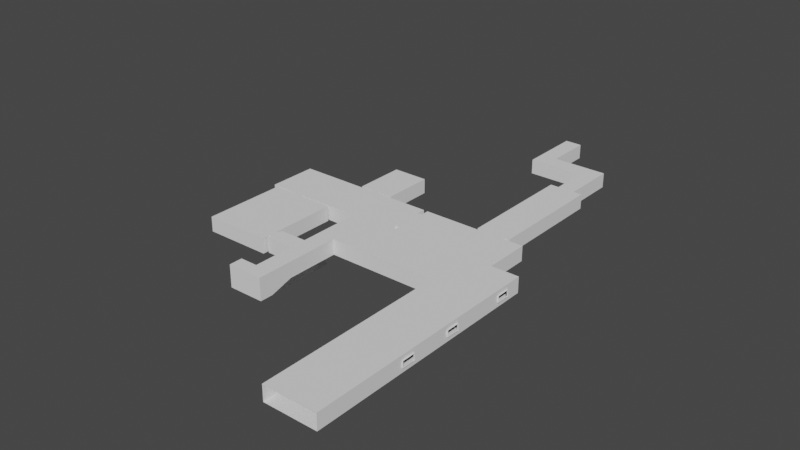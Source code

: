 # Source: whitebox.blend  (saved by Blender 2.92.15; exported with 4.5.12 LTS)
import bpy
from mathutils import Matrix  # noqa: F401  (used for matrix-valued properties, if any)

bpy.ops.wm.read_factory_settings(use_empty=True)
scene = bpy.context.scene
scene.name = 'Scene'

# ---- collections
col_collection = bpy.data.collections.new('Collection'); scene.collection.children.link(col_collection)

# ---- world
world_world = bpy.data.worlds.new('World'); scene.world = world_world
world_world.use_nodes = True; world_world.node_tree.nodes.clear()
_N = world_world.node_tree.nodes; _L = world_world.node_tree.links
n0 = _N.new('ShaderNodeOutputWorld'); n0.name = 'World Output'; n0.location = (300, 300)
n1 = _N.new('ShaderNodeBackground'); n1.name = 'Background'; n1.location = (10, 300)
n1.inputs[0].default_value = (0.05088, 0.05088, 0.05088, 1.0)
_L.new(n1.outputs[0], n0.inputs[0])
n0.is_active_output = True
world_world.color = (0.05088, 0.05088, 0.05088)
world_world.use_sun_shadow = False
world_world.sun_shadow_jitter_overblur = 0.0

# ---- meshes
me_cube_001 = bpy.data.meshes.new('Cube.001')
me_cube_001.from_pydata([(-19.5, -25.25, 0.0), (1.0, 1.0, 0.0), (-1.0, 1.0, 0.0), (-19.5, -31.0, 0.0), (-4.5, -45.5, 0.0), (10.3, -25.25, 0.0), (1.0, -4.5, 0.0), (7.5, -4.5, 0.0), (7.5, -11.0, 0.0), (8.5, -11.0, 0.0), (8.5, -25.0, 0.0), (8.0, -25.0, 0.0), (8.0, -25.25, 0.0), (-2.0, -31.0, 0.0), (-2.0, -30.0, 0.0), (-2.5, -30.0, 0.0), (-2.5, -31.0, 0.0), (-15.0, -31.0, 0.0), (-15.0, -31.25, 0.0), (-11.08, -31.25, 0.0), (-11.08, -39.0, 0.0), (-10.83, -39.0, 0.0), (-10.83, -38.5, 0.0), (-4.5, -38.5, 0.0), (-6.5, -40.5, 0.0), (-10.83, -40.5, 0.0), (-10.83, -40.0, 0.0), (-11.08, -40.0, 0.0), (-11.08, -41.0, 0.0), (-18.88, -41.0, 0.0), (-18.88, -31.25, 0.0), (-16.0, -31.25, 0.0), (-16.0, -31.0, 0.0), (-10.0, -25.25, 0.0), (-10.0, -25.0, 0.0), (-11.6, -25.0, 0.0), (-11.6, -19.0, 0.0), (-7.4, -19.0, 0.0), (-7.4, -25.0, 0.0), (-9.0, -25.0, 0.0), (-9.0, -25.25, 0.0), (-2.5, -25.25, 0.0), (-2.5, -26.25, 0.0), (-2.0, -26.25, 0.0), (-2.0, -25.25, 0.0), (5.0, -25.25, 0.0), (5.0, -25.0, 0.0), (4.5, -25.0, 0.0), (4.5, -11.0, 0.0), (5.5, -11.0, 0.0), (5.5, -6.5, 0.0), (-1.0, -6.5, 0.0), (10.3, -31.0, 0.0), (-6.5, -45.5, 0.0)], [], [(2, 51, 50, 49, 48, 47, 46, 45, 44, 43, 42, 41, 40, 39, 38, 37, 36, 35, 34, 33, 3, 32, 31, 30, 29, 28, 27, 26, 25, 24, 4, 23, 22, 21, 20, 19, 18, 17, 16, 15, 14, 13, 5, 12, 11, 10, 9, 8, 7, 6, 1), (5, 13, 52), (4, 24, 53), (33, 0, 3)])
_uv = me_cube_001.uv_layers.new(name='UVMap')
_uv.uv.foreach_set('vector', [0.2802, 0.5, 0.2804, 0.5402, 0.3348, 0.5403, 0.3345, 0.5645, 0.3264, 0.5647, 0.3264, 0.6397, 0.3307, 0.6397, 0.3308, 0.6412, 0.2718, 0.6411, 0.272, 0.6465, 0.2677, 0.6465, 0.2676, 0.6411, 0.213, 0.6411, 0.2133, 0.6399, 0.2266, 0.6398, 0.2265, 0.6076, 0.1913, 0.6076, 0.1914, 0.6398, 0.2049, 0.6399, 0.2044, 0.641, 0.125, 0.6722, 0.1546, 0.6722, 0.1541, 0.6734, 0.1302, 0.6735, 0.13, 0.7257, 0.1956, 0.7257, 0.1956, 0.7204, 0.1976, 0.7204, 0.1981, 0.7234, 0.234, 0.7234, 0.251, 0.75, 0.2503, 0.7124, 0.1982, 0.7126, 0.1982, 0.715, 0.1955, 0.7152, 0.195, 0.6739, 0.1628, 0.6736, 0.1628, 0.6718, 0.2675, 0.6719, 0.2674, 0.6667, 0.2714, 0.667, 0.2722, 0.6722, 0.375, 0.6413, 0.3562, 0.642, 0.3566, 0.6401, 0.3607, 0.6396, 0.3607, 0.5653, 0.3521, 0.5651, 0.3516, 0.5301, 0.2972, 0.5294, 0.2967, 0.5, 0.375, 0.6413, 0.2722, 0.6722, 0.375, 0.6722, 0.251, 0.75, 0.234, 0.7234, 0.2379, 0.7448, 0.2044, 0.641, 0.1404, 0.6432, 0.125, 0.6722])
me_cube_001.use_remesh_fix_poles = True
me_cube_001.use_remesh_preserve_attributes = False
me_cube_001.use_mirror_vertex_groups = False
me_cube_001.update()
me_sphere = bpy.data.meshes.new('Sphere')
me_sphere.from_pydata([(0.0, 0.1951, 4.636), (0.0, 0.3827, 4.579), (0.0, 0.5556, 4.486), (0.0, 0.7071, 4.362), (0.0, 0.8315, 4.21), (0.0, 0.9239, 4.037), (0.0, 0.9808, 3.85), (0.0, 0.9808, 0.8049), (0.0, 0.5556, 0.1685), (0.03806, 0.1913, 4.636), (0.07466, 0.3753, 4.579), (0.1084, 0.5449, 4.486), (0.1379, 0.6935, 4.362), (0.1622, 0.8155, 4.21), (0.1802, 0.9061, 4.037), (0.1913, 0.9619, 3.85), (0.1913, 0.9619, 0.8049), (0.1802, 0.9061, 0.6173), (0.1622, 0.8155, 0.4444), (0.1379, 0.6935, 0.2929), (0.1084, 0.5449, 0.1685), (0.07466, 0.3753, 0.07612), (0.03806, 0.1913, 0.01921), (0.07466, 0.1802, 4.636), (0.1464, 0.3536, 4.579), (0.2126, 0.5133, 4.486), (0.2706, 0.6533, 4.362), (0.3182, 0.7682, 4.21), (0.3536, 0.8536, 4.037), (0.3753, 0.9061, 3.85), (0.3753, 0.9061, 0.8049), (0.3536, 0.8536, 0.6173), (0.3182, 0.7682, 0.4444), (0.2706, 0.6533, 0.2929), (0.2126, 0.5133, 0.1685), (0.1464, 0.3536, 0.07612), (0.07466, 0.1802, 0.01921), (0.1084, 0.1622, 4.636), (0.2126, 0.3182, 4.579), (0.3087, 0.4619, 4.486), (0.3928, 0.5879, 4.362), (0.4619, 0.6913, 4.21), (0.5133, 0.7682, 4.037), (0.5449, 0.8155, 3.85), (0.5449, 0.8155, 0.8049), (0.5133, 0.7682, 0.6173), (0.4619, 0.6913, 0.4444), (0.3928, 0.5879, 0.2929), (0.3087, 0.4619, 0.1685), (0.2126, 0.3182, 0.07612), (0.1084, 0.1622, 0.01921), (0.1379, 0.1379, 4.636), (0.2706, 0.2706, 4.579), (0.3928, 0.3928, 4.486), (0.5, 0.5, 4.362), (0.5879, 0.5879, 4.21), (0.6533, 0.6533, 4.037), (0.6935, 0.6935, 3.85), (0.6935, 0.6935, 0.8049), (0.6533, 0.6533, 0.6173), (0.5879, 0.5879, 0.4444), (0.5, 0.5, 0.2929), (0.3928, 0.3928, 0.1685), (0.2706, 0.2706, 0.07612), (0.1379, 0.1379, 0.01921), (0.1622, 0.1084, 4.636), (0.3182, 0.2126, 4.579), (0.4619, 0.3087, 4.486), (0.5879, 0.3928, 4.362), (0.6913, 0.4619, 4.21), (0.7682, 0.5133, 4.037), (0.8155, 0.5449, 3.85), (0.8155, 0.5449, 0.8049), (0.7682, 0.5133, 0.6173), (0.6913, 0.4619, 0.4444), (0.5879, 0.3928, 0.2929), (0.4619, 0.3087, 0.1685), (0.3182, 0.2126, 0.07612), (0.1622, 0.1084, 0.01921), (0.1802, 0.07466, 4.636), (0.3536, 0.1464, 4.579), (0.5133, 0.2126, 4.486), (0.6533, 0.2706, 4.362), (0.7682, 0.3182, 4.21), (0.8536, 0.3536, 4.037), (0.9061, 0.3753, 3.85), (0.9061, 0.3753, 0.8049), (0.8536, 0.3536, 0.6173), (0.7682, 0.3182, 0.4444), (0.6533, 0.2706, 0.2929), (0.5133, 0.2126, 0.1685), (0.3536, 0.1464, 0.07612), (0.1802, 0.07466, 0.01921), (0.1913, 0.03806, 4.636), (0.3753, 0.07466, 4.579), (0.5449, 0.1084, 4.486), (0.6935, 0.1379, 4.362), (0.8155, 0.1622, 4.21), (0.9061, 0.1802, 4.037), (0.9619, 0.1913, 3.85), (0.9619, 0.1913, 0.8049), (0.9061, 0.1802, 0.6173), (0.8155, 0.1622, 0.4444), (0.6935, 0.1379, 0.2929), (0.5449, 0.1084, 0.1685), (0.3753, 0.07466, 0.07612), (0.1913, 0.03806, 0.01921), (0.1951, -8.822e-08, 4.636), (0.3827, -8.077e-08, 4.579), (0.5556, -7.332e-08, 4.486), (0.7071, -8.077e-08, 4.362), (0.8315, -9.567e-08, 4.21), (0.9239, -3.606e-08, 4.037), (0.9808, -1.553e-07, 3.85), (0.9808, -1.553e-07, 0.8049), (0.9239, 8.64e-09, 0.6173), (0.8315, -9.567e-08, 0.4444), (0.7071, -8.077e-08, 0.2929), (0.5556, -1.031e-07, 0.1685), (0.3827, -6.587e-08, 0.07612), (0.1951, -6.959e-08, 0.01921), (0.1913, -0.03806, 4.636), (0.3753, -0.07466, 4.579), (0.5449, -0.1084, 4.486), (0.6935, -0.1379, 4.362), (0.8155, -0.1622, 4.21), (0.9061, -0.1802, 4.037), (0.9619, -0.1913, 3.85), (0.9619, -0.1913, 0.8049), (0.9061, -0.1802, 0.6173), (0.8155, -0.1622, 0.4444), (0.6935, -0.1379, 0.2929), (0.5449, -0.1084, 0.1685), (0.3753, -0.07466, 0.07612), (0.1913, -0.03806, 0.01921), (0.1802, -0.07466, 4.636), (0.3536, -0.1464, 4.579), (0.5133, -0.2126, 4.486), (0.6533, -0.2706, 4.362), (0.7682, -0.3182, 4.21), (0.8536, -0.3536, 4.037), (0.9061, -0.3753, 3.85), (0.9061, -0.3753, 0.8049), (0.8536, -0.3536, 0.6173), (0.7682, -0.3182, 0.4444), (0.6533, -0.2706, 0.2929), (0.5133, -0.2126, 0.1685), (0.3536, -0.1464, 0.07612), (0.1802, -0.07466, 0.01921), (0.1622, -0.1084, 4.636), (0.3182, -0.2126, 4.579), (0.4619, -0.3087, 4.486), (0.5879, -0.3928, 4.362), (0.6913, -0.4619, 4.21), (0.7682, -0.5133, 4.037), (0.8155, -0.5449, 3.85), (0.8155, -0.5449, 0.8049), (0.7682, -0.5133, 0.6173), (0.6913, -0.4619, 0.4444), (0.5879, -0.3928, 0.2929), (0.4619, -0.3087, 0.1685), (0.3182, -0.2126, 0.07612), (0.1622, -0.1084, 0.01921), (0.1379, -0.1379, 4.636), (0.2706, -0.2706, 4.579), (0.3928, -0.3928, 4.486), (0.5, -0.5, 4.362), (0.5879, -0.5879, 4.21), (0.6533, -0.6533, 4.037), (0.6935, -0.6935, 3.85), (0.6935, -0.6935, 0.8049), (0.6533, -0.6533, 0.6173), (0.5879, -0.5879, 0.4444), (0.5, -0.5, 0.2929), (0.3928, -0.3928, 0.1685), (0.2706, -0.2706, 0.07612), (0.1379, -0.1379, 0.01921), (0.1084, -0.1622, 4.636), (0.2126, -0.3182, 4.579), (0.3087, -0.4619, 4.486), (0.3928, -0.5879, 4.362), (0.4619, -0.6913, 4.21), (0.5133, -0.7682, 4.037), (0.5449, -0.8155, 3.85), (0.5449, -0.8155, 0.8049), (0.5133, -0.7682, 0.6173), (0.4619, -0.6913, 0.4444), (0.3928, -0.5879, 0.2929), (0.3087, -0.4619, 0.1685), (0.2126, -0.3182, 0.07612), (0.1084, -0.1622, 0.01921), (0.0, -8.742e-08, 0.0), (0.07466, -0.1802, 4.636), (0.1464, -0.3536, 4.579), (0.2126, -0.5133, 4.486), (0.2706, -0.6533, 4.362), (0.3182, -0.7682, 4.21), (0.3536, -0.8536, 4.037), (0.3753, -0.9061, 3.85), (0.3753, -0.9061, 0.8049), (0.3536, -0.8536, 0.6173), (0.3182, -0.7682, 0.4444), (0.2706, -0.6533, 0.2929), (0.2126, -0.5133, 0.1685), (0.1464, -0.3536, 0.07612), (0.07466, -0.1802, 0.01921), (0.03806, -0.1913, 4.636), (0.07466, -0.3753, 4.579), (0.1084, -0.5449, 4.486), (0.1379, -0.6935, 4.362), (0.1622, -0.8155, 4.21), (0.1802, -0.9061, 4.037), (0.1913, -0.9619, 3.85), (0.1913, -0.9619, 0.8049), (0.1802, -0.9061, 0.6173), (0.1622, -0.8155, 0.4444), (0.1379, -0.6935, 0.2929), (0.1084, -0.5449, 0.1685), (0.07466, -0.3753, 0.07612), (0.03806, -0.1913, 0.01921), (-7.212e-09, -0.1951, 4.636), (4.122e-08, -0.3827, 4.579), (2.632e-08, -0.5556, 4.486), (-2.584e-08, -0.7071, 4.362), (-8.544e-08, -0.8315, 4.21), (6.357e-08, -0.9239, 4.037), (-8.544e-08, -0.9808, 3.85), (-8.544e-08, -0.9808, 0.8049), (6.357e-08, -0.9239, 0.6173), (-8.544e-08, -0.8315, 0.4444), (-2.584e-08, -0.7071, 0.2929), (-1.094e-08, -0.5556, 0.1685), (3.964e-09, -0.3827, 0.07612), (3.964e-09, -0.1951, 0.01921), (-0.03806, -0.1913, 4.636), (-0.07466, -0.3753, 4.579), (-0.1084, -0.5449, 4.486), (-0.1379, -0.6935, 4.362), (-0.1622, -0.8155, 4.21), (-0.1802, -0.9061, 4.037), (-0.1913, -0.9619, 3.85), (-0.1913, -0.9619, 0.8049), (-0.1802, -0.9061, 0.6173), (-0.1622, -0.8155, 0.4444), (-0.1379, -0.6935, 0.2929), (-0.1084, -0.5449, 0.1685), (-0.07466, -0.3753, 0.07612), (-0.03806, -0.1913, 0.01921), (-0.07466, -0.1802, 4.636), (-0.1464, -0.3536, 4.579), (-0.2126, -0.5133, 4.486), (-0.2706, -0.6533, 4.362), (-0.3182, -0.7682, 4.21), (-0.3536, -0.8536, 4.037), (-0.3753, -0.9061, 3.85), (-0.3753, -0.9061, 0.8049), (-0.3536, -0.8536, 0.6173), (-0.3182, -0.7682, 0.4444), (-0.2706, -0.6533, 0.2929), (-0.2126, -0.5133, 0.1685), (-0.1464, -0.3536, 0.07612), (-0.07466, -0.1802, 0.01921), (-0.1084, -0.1622, 4.636), (-0.2126, -0.3182, 4.579), (-0.3087, -0.4619, 4.486), (-0.3928, -0.5879, 4.362), (-0.4619, -0.6913, 4.21), (-0.5133, -0.7682, 4.037), (-0.5449, -0.8155, 3.85), (-0.5449, -0.8155, 0.8049), (-0.5133, -0.7682, 0.6173), (-0.4619, -0.6913, 0.4444), (-0.3928, -0.5879, 0.2929), (-0.3087, -0.4619, 0.1685), (-0.2126, -0.3182, 0.07612), (-0.1084, -0.1622, 0.01921), (-2.304e-07, -3.178e-07, 4.655), (-0.1379, -0.1379, 4.636), (-0.2706, -0.2706, 4.579), (-0.3928, -0.3928, 4.486), (-0.5, -0.5, 4.362), (-0.5879, -0.5879, 4.21), (-0.6533, -0.6533, 4.037), (-0.6935, -0.6935, 3.85), (-0.6935, -0.6935, 0.8049), (-0.6533, -0.6533, 0.6173), (-0.5879, -0.5879, 0.4444), (-0.5, -0.5, 0.2929), (-0.3928, -0.3928, 0.1685), (-0.2706, -0.2706, 0.07612), (-0.1379, -0.1379, 0.01921), (-0.1622, -0.1084, 4.636), (-0.3182, -0.2126, 4.579), (-0.4619, -0.3087, 4.486), (-0.5879, -0.3928, 4.362), (-0.6913, -0.4619, 4.21), (-0.7682, -0.5133, 4.037), (-0.8155, -0.5449, 3.85), (-0.8155, -0.5449, 0.8049), (-0.7682, -0.5133, 0.6173), (-0.6913, -0.4619, 0.4444), (-0.5879, -0.3928, 0.2929), (-0.4619, -0.3087, 0.1685), (-0.3182, -0.2126, 0.07612), (-0.1622, -0.1084, 0.01921), (-0.1802, -0.07466, 4.636), (-0.3536, -0.1464, 4.579), (-0.5133, -0.2126, 4.486), (-0.6533, -0.2706, 4.362), (-0.7682, -0.3182, 4.21), (-0.8536, -0.3536, 4.037), (-0.9061, -0.3753, 3.85), (-0.9061, -0.3753, 0.8049), (-0.8536, -0.3536, 0.6173), (-0.7682, -0.3182, 0.4444), (-0.6533, -0.2706, 0.2929), (-0.5133, -0.2126, 0.1685), (-0.3536, -0.1464, 0.07612), (-0.1802, -0.07466, 0.01921), (-0.1913, -0.03806, 4.636), (-0.3753, -0.07466, 4.579), (-0.5449, -0.1084, 4.486), (-0.6935, -0.1379, 4.362), (-0.8155, -0.1622, 4.21), (-0.9061, -0.1802, 4.037), (-0.9619, -0.1913, 3.85), (-0.9619, -0.1913, 0.8049), (-0.9061, -0.1802, 0.6173), (-0.8155, -0.1622, 0.4444), (-0.6935, -0.1379, 0.2929), (-0.5449, -0.1084, 0.1685), (-0.3753, -0.07466, 0.07612), (-0.1913, -0.03806, 0.01921), (-0.1951, -7.332e-08, 4.636), (-0.3827, -4.351e-08, 4.579), (-0.5556, -4.351e-08, 4.486), (-0.7071, 5.334e-08, 4.362), (-0.8315, 9.805e-08, 4.21), (-0.9239, -8.077e-08, 4.037), (-0.9808, 1.428e-07, 3.85), (-0.9808, 1.428e-07, 0.8049), (-0.9239, -8.077e-08, 0.6173), (-0.8315, 9.805e-08, 0.4444), (-0.7071, 5.334e-08, 0.2929), (-0.5556, -2.116e-08, 0.1685), (-0.3827, -1.371e-08, 0.07612), (-0.1951, -7.704e-08, 0.01921), (-0.1913, 0.03806, 4.636), (-0.3753, 0.07466, 4.579), (-0.5449, 0.1084, 4.486), (-0.6935, 0.1379, 4.362), (-0.8155, 0.1622, 4.21), (-0.9061, 0.1802, 4.037), (-0.9619, 0.1913, 3.85), (-0.9619, 0.1913, 0.8049), (-0.9061, 0.1802, 0.6173), (-0.8155, 0.1622, 0.4444), (-0.6935, 0.1379, 0.2929), (-0.5449, 0.1084, 0.1685), (-0.3753, 0.07466, 0.07612), (-0.1913, 0.03806, 0.01921), (-0.1802, 0.07466, 4.636), (-0.3536, 0.1464, 4.579), (-0.5133, 0.2126, 4.486), (-0.6533, 0.2706, 4.362), (-0.7682, 0.3182, 4.21), (-0.8536, 0.3536, 4.037), (-0.9061, 0.3753, 3.85), (-0.9061, 0.3753, 0.8049), (-0.8536, 0.3536, 0.6173), (-0.7682, 0.3182, 0.4444), (-0.6533, 0.2706, 0.2929), (-0.5133, 0.2126, 0.1685), (-0.3536, 0.1464, 0.07612), (-0.1802, 0.07466, 0.01921), (-0.1622, 0.1084, 4.636), (-0.3182, 0.2126, 4.579), (-0.4619, 0.3087, 4.486), (-0.5879, 0.3928, 4.362), (-0.6913, 0.4619, 4.21), (-0.7682, 0.5133, 4.037), (-0.8155, 0.5449, 3.85), (-0.8155, 0.5449, 0.8049), (-0.7682, 0.5133, 0.6173), (-0.6913, 0.4619, 0.4444), (-0.5879, 0.3928, 0.2929), (-0.4619, 0.3087, 0.1685), (-0.3182, 0.2126, 0.07612), (-0.1622, 0.1084, 0.01921), (-0.1379, 0.1379, 4.636), (-0.2706, 0.2706, 4.579), (-0.3928, 0.3928, 4.486), (-0.5, 0.5, 4.362), (-0.5879, 0.5879, 4.21), (-0.6533, 0.6533, 4.037), (-0.6935, 0.6935, 3.85), (-0.6935, 0.6935, 0.8049), (-0.6533, 0.6533, 0.6173), (-0.5879, 0.5879, 0.4444), (-0.5, 0.5, 0.2929), (-0.3928, 0.3928, 0.1685), (-0.2706, 0.2706, 0.07612), (-0.1379, 0.1379, 0.01921), (-0.1084, 0.1622, 4.636), (-0.2126, 0.3182, 4.579), (-0.3087, 0.4619, 4.486), (-0.3928, 0.5879, 4.362), (-0.4619, 0.6913, 4.21), (-0.5133, 0.7682, 4.037), (-0.5449, 0.8155, 3.85), (-0.5449, 0.8155, 0.8049), (-0.5133, 0.7682, 0.6173), (-0.4619, 0.6913, 0.4444), (-0.3928, 0.5879, 0.2929), (-0.3087, 0.4619, 0.1685), (-0.2126, 0.3182, 0.07612), (-0.1084, 0.1622, 0.01921), (-0.07466, 0.1802, 4.636), (-0.1464, 0.3536, 4.579), (-0.2126, 0.5133, 4.486), (-0.2706, 0.6533, 4.362), (-0.3182, 0.7682, 4.21), (-0.3536, 0.8536, 4.037), (-0.3753, 0.9061, 3.85), (-0.3753, 0.9061, 0.8049), (-0.3536, 0.8536, 0.6173), (-0.3182, 0.7682, 0.4444), (-0.2706, 0.6533, 0.2929), (-0.2126, 0.5133, 0.1685), (-0.1464, 0.3536, 0.07612), (-0.07466, 0.1802, 0.01921), (-0.03806, 0.1913, 4.636), (-0.07466, 0.3753, 4.579), (-0.1084, 0.5449, 4.486), (-0.1379, 0.6935, 4.362), (-0.1622, 0.8155, 4.21), (-0.1802, 0.9061, 4.037), (-0.1913, 0.9619, 3.85), (-0.1913, 0.9619, 0.8049), (-0.1802, 0.9061, 0.6173), (-0.1622, 0.8155, 0.4444), (-0.1379, 0.6935, 0.2929), (-0.1084, 0.5449, 0.1685), (-0.07466, 0.3753, 0.07612), (-0.03806, 0.1913, 0.01921), (6.357e-08, 0.9239, 0.6173), (2.722e-07, 0.8315, 0.4444), (1.53e-07, 0.7071, 0.2929), (7.847e-08, 0.3827, 0.07612), (1.514e-08, 0.1951, 0.01921)], [], [(3, 2, 11, 12), (447, 446, 18, 19), (4, 3, 12, 13), (8, 447, 19, 20), (5, 4, 13, 14), (448, 8, 20, 21), (6, 5, 14, 15), (449, 448, 21, 22), (7, 6, 15, 16), (0, 276, 9), (191, 449, 22), (1, 0, 9, 10), (445, 7, 16, 17), (2, 1, 10, 11), (446, 445, 17, 18), (11, 10, 24, 25), (18, 17, 31, 32), (12, 11, 25, 26), (19, 18, 32, 33), (13, 12, 26, 27), (20, 19, 33, 34), (14, 13, 27, 28), (21, 20, 34, 35), (15, 14, 28, 29), (22, 21, 35, 36), (16, 15, 29, 30), (9, 276, 23), (191, 22, 36), (10, 9, 23, 24), (17, 16, 30, 31), (29, 28, 42, 43), (36, 35, 49, 50), (30, 29, 43, 44), (23, 276, 37), (191, 36, 50), (24, 23, 37, 38), (31, 30, 44, 45), (25, 24, 38, 39), (32, 31, 45, 46), (26, 25, 39, 40), (33, 32, 46, 47), (27, 26, 40, 41), (34, 33, 47, 48), (28, 27, 41, 42), (35, 34, 48, 49), (46, 45, 59, 60), (40, 39, 53, 54), (47, 46, 60, 61), (41, 40, 54, 55), (48, 47, 61, 62), (42, 41, 55, 56), (49, 48, 62, 63), (43, 42, 56, 57), (50, 49, 63, 64), (44, 43, 57, 58), (37, 276, 51), (191, 50, 64), (38, 37, 51, 52), (45, 44, 58, 59), (39, 38, 52, 53), (64, 63, 77, 78), (58, 57, 71, 72), (51, 276, 65), (191, 64, 78), (52, 51, 65, 66), (59, 58, 72, 73), (53, 52, 66, 67), (60, 59, 73, 74), (54, 53, 67, 68), (61, 60, 74, 75), (55, 54, 68, 69), (62, 61, 75, 76), (56, 55, 69, 70), (63, 62, 76, 77), (57, 56, 70, 71), (68, 67, 81, 82), (75, 74, 88, 89), (69, 68, 82, 83), (76, 75, 89, 90), (70, 69, 83, 84), (77, 76, 90, 91), (71, 70, 84, 85), (78, 77, 91, 92), (72, 71, 85, 86), (65, 276, 79), (191, 78, 92), (66, 65, 79, 80), (73, 72, 86, 87), (67, 66, 80, 81), (74, 73, 87, 88), (86, 85, 99, 100), (79, 276, 93), (191, 92, 106), (80, 79, 93, 94), (87, 86, 100, 101), (81, 80, 94, 95), (88, 87, 101, 102), (82, 81, 95, 96), (89, 88, 102, 103), (83, 82, 96, 97), (90, 89, 103, 104), (84, 83, 97, 98), (91, 90, 104, 105), (85, 84, 98, 99), (92, 91, 105, 106), (103, 102, 116, 117), (97, 96, 110, 111), (104, 103, 117, 118), (98, 97, 111, 112), (105, 104, 118, 119), (99, 98, 112, 113), (106, 105, 119, 120), (100, 99, 113, 114), (93, 276, 107), (191, 106, 120), (94, 93, 107, 108), (101, 100, 114, 115), (95, 94, 108, 109), (102, 101, 115, 116), (96, 95, 109, 110), (191, 120, 134), (108, 107, 121, 122), (115, 114, 128, 129), (109, 108, 122, 123), (116, 115, 129, 130), (110, 109, 123, 124), (117, 116, 130, 131), (111, 110, 124, 125), (118, 117, 131, 132), (112, 111, 125, 126), (119, 118, 132, 133), (113, 112, 126, 127), (120, 119, 133, 134), (114, 113, 127, 128), (107, 276, 121), (132, 131, 145, 146), (126, 125, 139, 140), (133, 132, 146, 147), (127, 126, 140, 141), (134, 133, 147, 148), (128, 127, 141, 142), (121, 276, 135), (191, 134, 148), (122, 121, 135, 136), (129, 128, 142, 143), (123, 122, 136, 137), (130, 129, 143, 144), (124, 123, 137, 138), (131, 130, 144, 145), (125, 124, 138, 139), (136, 135, 149, 150), (143, 142, 156, 157), (137, 136, 150, 151), (144, 143, 157, 158), (138, 137, 151, 152), (145, 144, 158, 159), (139, 138, 152, 153), (146, 145, 159, 160), (140, 139, 153, 154), (147, 146, 160, 161), (141, 140, 154, 155), (148, 147, 161, 162), (142, 141, 155, 156), (135, 276, 149), (191, 148, 162), (154, 153, 167, 168), (161, 160, 174, 175), (155, 154, 168, 169), (162, 161, 175, 176), (156, 155, 169, 170), (149, 276, 163), (191, 162, 176), (150, 149, 163, 164), (157, 156, 170, 171), (151, 150, 164, 165), (158, 157, 171, 172), (152, 151, 165, 166), (159, 158, 172, 173), (153, 152, 166, 167), (160, 159, 173, 174), (171, 170, 184, 185), (165, 164, 178, 179), (172, 171, 185, 186), (166, 165, 179, 180), (173, 172, 186, 187), (167, 166, 180, 181), (174, 173, 187, 188), (168, 167, 181, 182), (175, 174, 188, 189), (169, 168, 182, 183), (176, 175, 189, 190), (170, 169, 183, 184), (163, 276, 177), (191, 176, 190), (164, 163, 177, 178), (189, 188, 203, 204), (183, 182, 197, 198), (190, 189, 204, 205), (184, 183, 198, 199), (177, 276, 192), (191, 190, 205), (178, 177, 192, 193), (185, 184, 199, 200), (179, 178, 193, 194), (186, 185, 200, 201), (180, 179, 194, 195), (187, 186, 201, 202), (181, 180, 195, 196), (188, 187, 202, 203), (182, 181, 196, 197), (194, 193, 207, 208), (201, 200, 214, 215), (195, 194, 208, 209), (202, 201, 215, 216), (196, 195, 209, 210), (203, 202, 216, 217), (197, 196, 210, 211), (204, 203, 217, 218), (198, 197, 211, 212), (205, 204, 218, 219), (199, 198, 212, 213), (192, 276, 206), (191, 205, 219), (193, 192, 206, 207), (200, 199, 213, 214), (212, 211, 225, 226), (219, 218, 232, 233), (213, 212, 226, 227), (206, 276, 220), (191, 219, 233), (207, 206, 220, 221), (214, 213, 227, 228), (208, 207, 221, 222), (215, 214, 228, 229), (209, 208, 222, 223), (216, 215, 229, 230), (210, 209, 223, 224), (217, 216, 230, 231), (211, 210, 224, 225), (218, 217, 231, 232), (229, 228, 242, 243), (223, 222, 236, 237), (230, 229, 243, 244), (224, 223, 237, 238), (231, 230, 244, 245), (225, 224, 238, 239), (232, 231, 245, 246), (226, 225, 239, 240), (233, 232, 246, 247), (227, 226, 240, 241), (220, 276, 234), (191, 233, 247), (221, 220, 234, 235), (228, 227, 241, 242), (222, 221, 235, 236), (247, 246, 260, 261), (241, 240, 254, 255), (234, 276, 248), (191, 247, 261), (235, 234, 248, 249), (242, 241, 255, 256), (236, 235, 249, 250), (243, 242, 256, 257), (237, 236, 250, 251), (244, 243, 257, 258), (238, 237, 251, 252), (245, 244, 258, 259), (239, 238, 252, 253), (246, 245, 259, 260), (240, 239, 253, 254), (258, 257, 271, 272), (252, 251, 265, 266), (259, 258, 272, 273), (253, 252, 266, 267), (260, 259, 273, 274), (254, 253, 267, 268), (261, 260, 274, 275), (255, 254, 268, 269), (248, 276, 262), (191, 261, 275), (249, 248, 262, 263), (256, 255, 269, 270), (250, 249, 263, 264), (257, 256, 270, 271), (251, 250, 264, 265), (262, 276, 277), (191, 275, 290), (263, 262, 277, 278), (270, 269, 284, 285), (264, 263, 278, 279), (271, 270, 285, 286), (265, 264, 279, 280), (272, 271, 286, 287), (266, 265, 280, 281), (273, 272, 287, 288), (267, 266, 281, 282), (274, 273, 288, 289), (268, 267, 282, 283), (275, 274, 289, 290), (269, 268, 283, 284), (281, 280, 294, 295), (288, 287, 301, 302), (282, 281, 295, 296), (289, 288, 302, 303), (283, 282, 296, 297), (290, 289, 303, 304), (284, 283, 297, 298), (277, 276, 291), (191, 290, 304), (278, 277, 291, 292), (285, 284, 298, 299), (279, 278, 292, 293), (286, 285, 299, 300), (280, 279, 293, 294), (287, 286, 300, 301), (292, 291, 305, 306), (299, 298, 312, 313), (293, 292, 306, 307), (300, 299, 313, 314), (294, 293, 307, 308), (301, 300, 314, 315), (295, 294, 308, 309), (302, 301, 315, 316), (296, 295, 309, 310), (303, 302, 316, 317), (297, 296, 310, 311), (304, 303, 317, 318), (298, 297, 311, 312), (291, 276, 305), (191, 304, 318), (316, 315, 329, 330), (310, 309, 323, 324), (317, 316, 330, 331), (311, 310, 324, 325), (318, 317, 331, 332), (312, 311, 325, 326), (305, 276, 319), (191, 318, 332), (306, 305, 319, 320), (313, 312, 326, 327), (307, 306, 320, 321), (314, 313, 327, 328), (308, 307, 321, 322), (315, 314, 328, 329), (309, 308, 322, 323), (320, 319, 333, 334), (327, 326, 340, 341), (321, 320, 334, 335), (328, 327, 341, 342), (322, 321, 335, 336), (329, 328, 342, 343), (323, 322, 336, 337), (330, 329, 343, 344), (324, 323, 337, 338), (331, 330, 344, 345), (325, 324, 338, 339), (332, 331, 345, 346), (326, 325, 339, 340), (319, 276, 333), (191, 332, 346), (338, 337, 351, 352), (345, 344, 358, 359), (339, 338, 352, 353), (346, 345, 359, 360), (340, 339, 353, 354), (333, 276, 347), (191, 346, 360), (334, 333, 347, 348), (341, 340, 354, 355), (335, 334, 348, 349), (342, 341, 355, 356), (336, 335, 349, 350), (343, 342, 356, 357), (337, 336, 350, 351), (344, 343, 357, 358), (355, 354, 368, 369), (349, 348, 362, 363), (356, 355, 369, 370), (350, 349, 363, 364), (357, 356, 370, 371), (351, 350, 364, 365), (358, 357, 371, 372), (352, 351, 365, 366), (359, 358, 372, 373), (353, 352, 366, 367), (360, 359, 373, 374), (354, 353, 367, 368), (347, 276, 361), (191, 360, 374), (348, 347, 361, 362), (373, 372, 386, 387), (367, 366, 380, 381), (374, 373, 387, 388), (368, 367, 381, 382), (361, 276, 375), (191, 374, 388), (362, 361, 375, 376), (369, 368, 382, 383), (363, 362, 376, 377), (370, 369, 383, 384), (364, 363, 377, 378), (371, 370, 384, 385), (365, 364, 378, 379), (372, 371, 385, 386), (366, 365, 379, 380), (384, 383, 397, 398), (378, 377, 391, 392), (385, 384, 398, 399), (379, 378, 392, 393), (386, 385, 399, 400), (380, 379, 393, 394), (387, 386, 400, 401), (381, 380, 394, 395), (388, 387, 401, 402), (382, 381, 395, 396), (375, 276, 389), (191, 388, 402), (376, 375, 389, 390), (383, 382, 396, 397), (377, 376, 390, 391), (402, 401, 415, 416), (396, 395, 409, 410), (389, 276, 403), (191, 402, 416), (390, 389, 403, 404), (397, 396, 410, 411), (391, 390, 404, 405), (398, 397, 411, 412), (392, 391, 405, 406), (399, 398, 412, 413), (393, 392, 406, 407), (400, 399, 413, 414), (394, 393, 407, 408), (401, 400, 414, 415), (395, 394, 408, 409), (406, 405, 419, 420), (413, 412, 426, 427), (407, 406, 420, 421), (414, 413, 427, 428), (408, 407, 421, 422), (415, 414, 428, 429), (409, 408, 422, 423), (416, 415, 429, 430), (410, 409, 423, 424), (403, 276, 417), (191, 416, 430), (404, 403, 417, 418), (411, 410, 424, 425), (405, 404, 418, 419), (412, 411, 425, 426), (424, 423, 437, 438), (417, 276, 431), (191, 430, 444), (418, 417, 431, 432), (425, 424, 438, 439), (419, 418, 432, 433), (426, 425, 439, 440), (420, 419, 433, 434), (427, 426, 440, 441), (421, 420, 434, 435), (428, 427, 441, 442), (422, 421, 435, 436), (429, 428, 442, 443), (423, 422, 436, 437), (430, 429, 443, 444), (441, 440, 446, 447), (435, 434, 3, 4), (442, 441, 447, 8), (436, 435, 4, 5), (443, 442, 8, 448), (437, 436, 5, 6), (444, 443, 448, 449), (438, 437, 6, 7), (431, 276, 0), (191, 444, 449), (432, 431, 0, 1), (439, 438, 7, 445), (433, 432, 1, 2), (440, 439, 445, 446), (434, 433, 2, 3)])
me_sphere.polygons.foreach_set('use_smooth', [True] * 480)
_uv = me_sphere.uv_layers.new(name='UVMap')
_uv.uv.foreach_set('vector', [0.75, 0.75, 0.75, 0.8125, 0.7188, 0.8125, 0.7188, 0.75, 0.75, 0.25, 0.75, 0.3125, 0.7188, 0.3125, 0.7188, 0.25, 0.75, 0.6875, 0.75, 0.75, 0.7188, 0.75, 0.7188, 0.6875, 0.75, 0.1875, 0.75, 0.25, 0.7188, 0.25, 0.7188, 0.1875, 0.75, 0.625, 0.75, 0.6875, 0.7188, 0.6875, 0.7188, 0.625, 0.75, 0.125, 0.75, 0.1875, 0.7188, 0.1875, 0.7188, 0.125, 0.75, 0.5625, 0.75, 0.625, 0.7188, 0.625, 0.7188, 0.5625, 0.75, 0.0625, 0.75, 0.125, 0.7188, 0.125, 0.7187, 0.0625, 0.7501, 0.4375, 0.75, 0.5625, 0.7188, 0.5625, 0.7188, 0.4375, 0.75, 0.9375, 0.7344, 1.0, 0.7187, 0.9375, 0.7344, 0.0, 0.75, 0.0625, 0.7187, 0.0625, 0.75, 0.875, 0.75, 0.9375, 0.7187, 0.9375, 0.7188, 0.875, 0.75, 0.375, 0.75, 0.4375, 0.7188, 0.4375, 0.7188, 0.375, 0.75, 0.8125, 0.75, 0.875, 0.7188, 0.875, 0.7188, 0.8125, 0.75, 0.3125, 0.75, 0.375, 0.7188, 0.375, 0.7188, 0.3125, 0.7188, 0.8125, 0.7188, 0.875, 0.6875, 0.875, 0.6875, 0.8125, 0.7188, 0.3125, 0.7188, 0.375, 0.6875, 0.375, 0.6875, 0.3125, 0.7188, 0.75, 0.7188, 0.8125, 0.6875, 0.8125, 0.6875, 0.75, 0.7188, 0.25, 0.7188, 0.3125, 0.6875, 0.3125, 0.6875, 0.25, 0.7188, 0.6875, 0.7188, 0.75, 0.6875, 0.75, 0.6875, 0.6875, 0.7188, 0.1875, 0.7188, 0.25, 0.6875, 0.25, 0.6875, 0.1875, 0.7188, 0.625, 0.7188, 0.6875, 0.6875, 0.6875, 0.6875, 0.625, 0.7188, 0.125, 0.7188, 0.1875, 0.6875, 0.1875, 0.6875, 0.125, 0.7188, 0.5625, 0.7188, 0.625, 0.6875, 0.625, 0.6875, 0.5625, 0.7187, 0.0625, 0.7188, 0.125, 0.6875, 0.125, 0.6875, 0.0625, 0.7188, 0.4375, 0.7188, 0.5625, 0.6875, 0.5625, 0.6875, 0.4375, 0.7187, 0.9375, 0.7031, 1.0, 0.6875, 0.9375, 0.7031, 0.0, 0.7187, 0.0625, 0.6875, 0.0625, 0.7188, 0.875, 0.7187, 0.9375, 0.6875, 0.9375, 0.6875, 0.875, 0.7188, 0.375, 0.7188, 0.4375, 0.6875, 0.4375, 0.6875, 0.375, 0.6875, 0.5625, 0.6875, 0.625, 0.6562, 0.625, 0.6562, 0.5625, 0.6875, 0.0625, 0.6875, 0.125, 0.6562, 0.125, 0.6562, 0.0625, 0.6875, 0.4375, 0.6875, 0.5625, 0.6562, 0.5625, 0.6562, 0.4375, 0.6875, 0.9375, 0.6719, 1.0, 0.6562, 0.9375, 0.6719, 0.0, 0.6875, 0.0625, 0.6562, 0.0625, 0.6875, 0.875, 0.6875, 0.9375, 0.6562, 0.9375, 0.6562, 0.875, 0.6875, 0.375, 0.6875, 0.4375, 0.6562, 0.4375, 0.6562, 0.375, 0.6875, 0.8125, 0.6875, 0.875, 0.6562, 0.875, 0.6562, 0.8125, 0.6875, 0.3125, 0.6875, 0.375, 0.6562, 0.375, 0.6562, 0.3125, 0.6875, 0.75, 0.6875, 0.8125, 0.6562, 0.8125, 0.6562, 0.75, 0.6875, 0.25, 0.6875, 0.3125, 0.6562, 0.3125, 0.6562, 0.25, 0.6875, 0.6875, 0.6875, 0.75, 0.6562, 0.75, 0.6562, 0.6875, 0.6875, 0.1875, 0.6875, 0.25, 0.6562, 0.25, 0.6562, 0.1875, 0.6875, 0.625, 0.6875, 0.6875, 0.6562, 0.6875, 0.6562, 0.625, 0.6875, 0.125, 0.6875, 0.1875, 0.6562, 0.1875, 0.6562, 0.125, 0.6562, 0.3125, 0.6562, 0.375, 0.625, 0.375, 0.625, 0.3125, 0.6562, 0.75, 0.6562, 0.8125, 0.625, 0.8125, 0.625, 0.75, 0.6562, 0.25, 0.6562, 0.3125, 0.625, 0.3125, 0.625, 0.25, 0.6562, 0.6875, 0.6562, 0.75, 0.625, 0.75, 0.625, 0.6875, 0.6562, 0.1875, 0.6562, 0.25, 0.625, 0.25, 0.625, 0.1875, 0.6562, 0.625, 0.6562, 0.6875, 0.625, 0.6875, 0.625, 0.625, 0.6562, 0.125, 0.6562, 0.1875, 0.625, 0.1875, 0.625, 0.125, 0.6562, 0.5625, 0.6562, 0.625, 0.625, 0.625, 0.625, 0.5625, 0.6562, 0.0625, 0.6562, 0.125, 0.625, 0.125, 0.625, 0.0625, 0.6562, 0.4375, 0.6562, 0.5625, 0.625, 0.5625, 0.625, 0.4375, 0.6562, 0.9375, 0.6406, 1.0, 0.625, 0.9375, 0.6406, 0.0, 0.6562, 0.0625, 0.625, 0.0625, 0.6562, 0.875, 0.6562, 0.9375, 0.625, 0.9375, 0.625, 0.875, 0.6562, 0.375, 0.6562, 0.4375, 0.625, 0.4375, 0.625, 0.375, 0.6562, 0.8125, 0.6562, 0.875, 0.625, 0.875, 0.625, 0.8125, 0.625, 0.0625, 0.625, 0.125, 0.5937, 0.125, 0.5937, 0.0625, 0.625, 0.4375, 0.625, 0.5625, 0.5937, 0.5625, 0.5937, 0.4375, 0.625, 0.9375, 0.6094, 1.0, 0.5937, 0.9375, 0.6094, 0.0, 0.625, 0.0625, 0.5937, 0.0625, 0.625, 0.875, 0.625, 0.9375, 0.5937, 0.9375, 0.5937, 0.875, 0.625, 0.375, 0.625, 0.4375, 0.5937, 0.4375, 0.5938, 0.375, 0.625, 0.8125, 0.625, 0.875, 0.5937, 0.875, 0.5937, 0.8125, 0.625, 0.3125, 0.625, 0.375, 0.5938, 0.375, 0.5937, 0.3125, 0.625, 0.75, 0.625, 0.8125, 0.5937, 0.8125, 0.5937, 0.75, 0.625, 0.25, 0.625, 0.3125, 0.5937, 0.3125, 0.5937, 0.25, 0.625, 0.6875, 0.625, 0.75, 0.5937, 0.75, 0.5937, 0.6875, 0.625, 0.1875, 0.625, 0.25, 0.5937, 0.25, 0.5937, 0.1875, 0.625, 0.625, 0.625, 0.6875, 0.5937, 0.6875, 0.5937, 0.625, 0.625, 0.125, 0.625, 0.1875, 0.5937, 0.1875, 0.5937, 0.125, 0.625, 0.5625, 0.625, 0.625, 0.5937, 0.625, 0.5937, 0.5625, 0.5937, 0.75, 0.5937, 0.8125, 0.5625, 0.8125, 0.5625, 0.75, 0.5937, 0.25, 0.5937, 0.3125, 0.5625, 0.3125, 0.5625, 0.25, 0.5937, 0.6875, 0.5937, 0.75, 0.5625, 0.75, 0.5625, 0.6875, 0.5937, 0.1875, 0.5937, 0.25, 0.5625, 0.25, 0.5625, 0.1875, 0.5937, 0.625, 0.5937, 0.6875, 0.5625, 0.6875, 0.5625, 0.625, 0.5937, 0.125, 0.5937, 0.1875, 0.5625, 0.1875, 0.5625, 0.125, 0.5937, 0.5625, 0.5937, 0.625, 0.5625, 0.625, 0.5625, 0.5625, 0.5937, 0.0625, 0.5937, 0.125, 0.5625, 0.125, 0.5625, 0.0625, 0.5937, 0.4375, 0.5937, 0.5625, 0.5625, 0.5625, 0.5625, 0.4375, 0.5937, 0.9375, 0.5781, 1.0, 0.5625, 0.9375, 0.5781, 0.0, 0.5937, 0.0625, 0.5625, 0.0625, 0.5937, 0.875, 0.5937, 0.9375, 0.5625, 0.9375, 0.5625, 0.875, 0.5938, 0.375, 0.5937, 0.4375, 0.5625, 0.4375, 0.5625, 0.375, 0.5937, 0.8125, 0.5937, 0.875, 0.5625, 0.875, 0.5625, 0.8125, 0.5937, 0.3125, 0.5938, 0.375, 0.5625, 0.375, 0.5625, 0.3125, 0.5625, 0.4375, 0.5625, 0.5625, 0.5312, 0.5625, 0.5312, 0.4375, 0.5625, 0.9375, 0.5469, 1.0, 0.5312, 0.9375, 0.5469, 0.0, 0.5625, 0.0625, 0.5312, 0.0625, 0.5625, 0.875, 0.5625, 0.9375, 0.5312, 0.9375, 0.5312, 0.875, 0.5625, 0.375, 0.5625, 0.4375, 0.5312, 0.4375, 0.5312, 0.375, 0.5625, 0.8125, 0.5625, 0.875, 0.5312, 0.875, 0.5312, 0.8125, 0.5625, 0.3125, 0.5625, 0.375, 0.5312, 0.375, 0.5312, 0.3125, 0.5625, 0.75, 0.5625, 0.8125, 0.5312, 0.8125, 0.5312, 0.75, 0.5625, 0.25, 0.5625, 0.3125, 0.5312, 0.3125, 0.5312, 0.25, 0.5625, 0.6875, 0.5625, 0.75, 0.5312, 0.75, 0.5312, 0.6875, 0.5625, 0.1875, 0.5625, 0.25, 0.5312, 0.25, 0.5312, 0.1875, 0.5625, 0.625, 0.5625, 0.6875, 0.5312, 0.6875, 0.5312, 0.625, 0.5625, 0.125, 0.5625, 0.1875, 0.5312, 0.1875, 0.5312, 0.125, 0.5625, 0.5625, 0.5625, 0.625, 0.5312, 0.625, 0.5312, 0.5625, 0.5625, 0.0625, 0.5625, 0.125, 0.5312, 0.125, 0.5312, 0.0625, 0.5312, 0.25, 0.5312, 0.3125, 0.5, 0.3125, 0.5, 0.25, 0.5312, 0.6875, 0.5312, 0.75, 0.5, 0.75, 0.5, 0.6875, 0.5312, 0.1875, 0.5312, 0.25, 0.5, 0.25, 0.5, 0.1875, 0.5312, 0.625, 0.5312, 0.6875, 0.5, 0.6875, 0.5, 0.625, 0.5312, 0.125, 0.5312, 0.1875, 0.5, 0.1875, 0.5, 0.125, 0.5312, 0.5625, 0.5312, 0.625, 0.5, 0.625, 0.5, 0.5625, 0.5312, 0.0625, 0.5312, 0.125, 0.5, 0.125, 0.5, 0.0625, 0.5312, 0.4375, 0.5312, 0.5625, 0.5, 0.5625, 0.5, 0.4375, 0.5312, 0.9375, 0.5156, 1.0, 0.5, 0.9375, 0.5156, 0.0, 0.5312, 0.0625, 0.5, 0.0625, 0.5312, 0.875, 0.5312, 0.9375, 0.5, 0.9375, 0.5, 0.875, 0.5312, 0.375, 0.5312, 0.4375, 0.5, 0.4375, 0.5, 0.375, 0.5312, 0.8125, 0.5312, 0.875, 0.5, 0.875, 0.5, 0.8125, 0.5312, 0.3125, 0.5312, 0.375, 0.5, 0.375, 0.5, 0.3125, 0.5312, 0.75, 0.5312, 0.8125, 0.5, 0.8125, 0.5, 0.75, 0.4844, 0.0, 0.5, 0.0625, 0.4687, 0.0625, 0.5, 0.875, 0.5, 0.9375, 0.4687, 0.9375, 0.4687, 0.875, 0.5, 0.375, 0.5, 0.4375, 0.4687, 0.4375, 0.4687, 0.375, 0.5, 0.8125, 0.5, 0.875, 0.4687, 0.875, 0.4687, 0.8125, 0.5, 0.3125, 0.5, 0.375, 0.4687, 0.375, 0.4687, 0.3125, 0.5, 0.75, 0.5, 0.8125, 0.4687, 0.8125, 0.4687, 0.75, 0.5, 0.25, 0.5, 0.3125, 0.4687, 0.3125, 0.4687, 0.25, 0.5, 0.6875, 0.5, 0.75, 0.4687, 0.75, 0.4687, 0.6875, 0.5, 0.1875, 0.5, 0.25, 0.4687, 0.25, 0.4687, 0.1875, 0.5, 0.625, 0.5, 0.6875, 0.4687, 0.6875, 0.4687, 0.625, 0.5, 0.125, 0.5, 0.1875, 0.4687, 0.1875, 0.4687, 0.125, 0.5, 0.5625, 0.5, 0.625, 0.4687, 0.625, 0.4687, 0.5625, 0.5, 0.0625, 0.5, 0.125, 0.4687, 0.125, 0.4687, 0.0625, 0.5, 0.4375, 0.5, 0.5625, 0.4687, 0.5625, 0.4687, 0.4375, 0.5, 0.9375, 0.4844, 1.0, 0.4687, 0.9375, 0.4687, 0.1875, 0.4687, 0.25, 0.4375, 0.25, 0.4375, 0.1875, 0.4687, 0.625, 0.4687, 0.6875, 0.4375, 0.6875, 0.4375, 0.625, 0.4687, 0.125, 0.4687, 0.1875, 0.4375, 0.1875, 0.4375, 0.125, 0.4687, 0.5625, 0.4687, 0.625, 0.4375, 0.625, 0.4375, 0.5625, 0.4687, 0.0625, 0.4687, 0.125, 0.4375, 0.125, 0.4375, 0.0625, 0.4687, 0.4375, 0.4687, 0.5625, 0.4375, 0.5625, 0.4375, 0.4375, 0.4687, 0.9375, 0.4531, 1.0, 0.4375, 0.9375, 0.4531, 0.0, 0.4687, 0.0625, 0.4375, 0.0625, 0.4687, 0.875, 0.4687, 0.9375, 0.4375, 0.9375, 0.4375, 0.875, 0.4687, 0.375, 0.4687, 0.4375, 0.4375, 0.4375, 0.4375, 0.375, 0.4687, 0.8125, 0.4687, 0.875, 0.4375, 0.875, 0.4375, 0.8125, 0.4687, 0.3125, 0.4687, 0.375, 0.4375, 0.375, 0.4375, 0.3125, 0.4687, 0.75, 0.4687, 0.8125, 0.4375, 0.8125, 0.4375, 0.75, 0.4687, 0.25, 0.4687, 0.3125, 0.4375, 0.3125, 0.4375, 0.25, 0.4687, 0.6875, 0.4687, 0.75, 0.4375, 0.75, 0.4375, 0.6875, 0.4375, 0.875, 0.4375, 0.9375, 0.4062, 0.9375, 0.4062, 0.875, 0.4375, 0.375, 0.4375, 0.4375, 0.4062, 0.4375, 0.4062, 0.375, 0.4375, 0.8125, 0.4375, 0.875, 0.4062, 0.875, 0.4062, 0.8125, 0.4375, 0.3125, 0.4375, 0.375, 0.4062, 0.375, 0.4062, 0.3125, 0.4375, 0.75, 0.4375, 0.8125, 0.4062, 0.8125, 0.4062, 0.75, 0.4375, 0.25, 0.4375, 0.3125, 0.4062, 0.3125, 0.4062, 0.25, 0.4375, 0.6875, 0.4375, 0.75, 0.4062, 0.75, 0.4062, 0.6875, 0.4375, 0.1875, 0.4375, 0.25, 0.4062, 0.25, 0.4062, 0.1875, 0.4375, 0.625, 0.4375, 0.6875, 0.4062, 0.6875, 0.4062, 0.625, 0.4375, 0.125, 0.4375, 0.1875, 0.4062, 0.1875, 0.4062, 0.125, 0.4375, 0.5625, 0.4375, 0.625, 0.4062, 0.625, 0.4062, 0.5625, 0.4375, 0.0625, 0.4375, 0.125, 0.4062, 0.125, 0.4062, 0.0625, 0.4375, 0.4375, 0.4375, 0.5625, 0.4062, 0.5625, 0.4062, 0.4375, 0.4375, 0.9375, 0.4219, 1.0, 0.4062, 0.9375, 0.4219, 0.0, 0.4375, 0.0625, 0.4062, 0.0625, 0.4062, 0.625, 0.4062, 0.6875, 0.375, 0.6875, 0.375, 0.625, 0.4062, 0.125, 0.4062, 0.1875, 0.375, 0.1875, 0.375, 0.125, 0.4062, 0.5625, 0.4062, 0.625, 0.375, 0.625, 0.375, 0.5625, 0.4062, 0.0625, 0.4062, 0.125, 0.375, 0.125, 0.375, 0.0625, 0.4062, 0.4375, 0.4062, 0.5625, 0.375, 0.5625, 0.375, 0.4375, 0.4062, 0.9375, 0.3906, 1.0, 0.375, 0.9375, 0.3906, 0.0, 0.4062, 0.0625, 0.375, 0.0625, 0.4062, 0.875, 0.4062, 0.9375, 0.375, 0.9375, 0.375, 0.875, 0.4062, 0.375, 0.4062, 0.4375, 0.375, 0.4375, 0.375, 0.375, 0.4062, 0.8125, 0.4062, 0.875, 0.375, 0.875, 0.375, 0.8125, 0.4062, 0.3125, 0.4062, 0.375, 0.375, 0.375, 0.375, 0.3125, 0.4062, 0.75, 0.4062, 0.8125, 0.375, 0.8125, 0.375, 0.75, 0.4062, 0.25, 0.4062, 0.3125, 0.375, 0.3125, 0.375, 0.25, 0.4062, 0.6875, 0.4062, 0.75, 0.375, 0.75, 0.375, 0.6875, 0.4062, 0.1875, 0.4062, 0.25, 0.375, 0.25, 0.375, 0.1875, 0.375, 0.375, 0.375, 0.4375, 0.3437, 0.4375, 0.3437, 0.375, 0.375, 0.8125, 0.375, 0.875, 0.3437, 0.875, 0.3437, 0.8125, 0.375, 0.3125, 0.375, 0.375, 0.3437, 0.375, 0.3437, 0.3125, 0.375, 0.75, 0.375, 0.8125, 0.3437, 0.8125, 0.3437, 0.75, 0.375, 0.25, 0.375, 0.3125, 0.3437, 0.3125, 0.3437, 0.25, 0.375, 0.6875, 0.375, 0.75, 0.3437, 0.75, 0.3437, 0.6875, 0.375, 0.1875, 0.375, 0.25, 0.3437, 0.25, 0.3437, 0.1875, 0.375, 0.625, 0.375, 0.6875, 0.3437, 0.6875, 0.3437, 0.625, 0.375, 0.125, 0.375, 0.1875, 0.3437, 0.1875, 0.3437, 0.125, 0.375, 0.5625, 0.375, 0.625, 0.3437, 0.625, 0.3437, 0.5625, 0.375, 0.0625, 0.375, 0.125, 0.3437, 0.125, 0.3437, 0.0625, 0.375, 0.4375, 0.375, 0.5625, 0.3437, 0.5625, 0.3437, 0.4375, 0.375, 0.9375, 0.3594, 1.0, 0.3437, 0.9375, 0.3594, 0.0, 0.375, 0.0625, 0.3437, 0.0625, 0.375, 0.875, 0.375, 0.9375, 0.3437, 0.9375, 0.3437, 0.875, 0.3437, 0.125, 0.3437, 0.1875, 0.3125, 0.1875, 0.3125, 0.125, 0.3437, 0.5625, 0.3437, 0.625, 0.3125, 0.625, 0.3125, 0.5625, 0.3437, 0.0625, 0.3437, 0.125, 0.3125, 0.125, 0.3125, 0.0625, 0.3437, 0.4375, 0.3437, 0.5625, 0.3125, 0.5625, 0.3125, 0.4375, 0.3437, 0.9375, 0.3281, 1.0, 0.3125, 0.9375, 0.3281, 0.0, 0.3437, 0.0625, 0.3125, 0.0625, 0.3437, 0.875, 0.3437, 0.9375, 0.3125, 0.9375, 0.3125, 0.875, 0.3437, 0.375, 0.3437, 0.4375, 0.3125, 0.4375, 0.3125, 0.375, 0.3437, 0.8125, 0.3437, 0.875, 0.3125, 0.875, 0.3125, 0.8125, 0.3437, 0.3125, 0.3437, 0.375, 0.3125, 0.375, 0.3125, 0.3125, 0.3437, 0.75, 0.3437, 0.8125, 0.3125, 0.8125, 0.3125, 0.75, 0.3437, 0.25, 0.3437, 0.3125, 0.3125, 0.3125, 0.3125, 0.25, 0.3437, 0.6875, 0.3437, 0.75, 0.3125, 0.75, 0.3125, 0.6875, 0.3437, 0.1875, 0.3437, 0.25, 0.3125, 0.25, 0.3125, 0.1875, 0.3437, 0.625, 0.3437, 0.6875, 0.3125, 0.6875, 0.3125, 0.625, 0.3125, 0.8125, 0.3125, 0.875, 0.2812, 0.875, 0.2812, 0.8125, 0.3125, 0.3125, 0.3125, 0.375, 0.2812, 0.375, 0.2812, 0.3125, 0.3125, 0.75, 0.3125, 0.8125, 0.2812, 0.8125, 0.2812, 0.75, 0.3125, 0.25, 0.3125, 0.3125, 0.2812, 0.3125, 0.2812, 0.25, 0.3125, 0.6875, 0.3125, 0.75, 0.2812, 0.75, 0.2812, 0.6875, 0.3125, 0.1875, 0.3125, 0.25, 0.2812, 0.25, 0.2812, 0.1875, 0.3125, 0.625, 0.3125, 0.6875, 0.2812, 0.6875, 0.2812, 0.625, 0.3125, 0.125, 0.3125, 0.1875, 0.2812, 0.1875, 0.2812, 0.125, 0.3125, 0.5625, 0.3125, 0.625, 0.2812, 0.625, 0.2812, 0.5625, 0.3125, 0.0625, 0.3125, 0.125, 0.2812, 0.125, 0.2812, 0.0625, 0.3125, 0.4375, 0.3125, 0.5625, 0.2812, 0.5625, 0.2812, 0.4375, 0.3125, 0.9375, 0.2969, 1.0, 0.2812, 0.9375, 0.2969, 0.0, 0.3125, 0.0625, 0.2812, 0.0625, 0.3125, 0.875, 0.3125, 0.9375, 0.2812, 0.9375, 0.2812, 0.875, 0.3125, 0.375, 0.3125, 0.4375, 0.2812, 0.4375, 0.2812, 0.375, 0.2812, 0.5625, 0.2812, 0.625, 0.25, 0.625, 0.25, 0.5625, 0.2812, 0.0625, 0.2812, 0.125, 0.25, 0.125, 0.25, 0.0625, 0.2812, 0.4375, 0.2812, 0.5625, 0.25, 0.5625, 0.2501, 0.4375, 0.2812, 0.9375, 0.2656, 1.0, 0.25, 0.9375, 0.2656, 0.0, 0.2812, 0.0625, 0.25, 0.0625, 0.2812, 0.875, 0.2812, 0.9375, 0.25, 0.9375, 0.25, 0.875, 0.2812, 0.375, 0.2812, 0.4375, 0.25, 0.4375, 0.25, 0.375, 0.2812, 0.8125, 0.2812, 0.875, 0.25, 0.875, 0.25, 0.8125, 0.2812, 0.3125, 0.2812, 0.375, 0.25, 0.375, 0.25, 0.3125, 0.2812, 0.75, 0.2812, 0.8125, 0.25, 0.8125, 0.25, 0.75, 0.2812, 0.25, 0.2812, 0.3125, 0.25, 0.3125, 0.25, 0.25, 0.2812, 0.6875, 0.2812, 0.75, 0.25, 0.75, 0.25, 0.6875, 0.2812, 0.1875, 0.2812, 0.25, 0.25, 0.25, 0.25, 0.1875, 0.2812, 0.625, 0.2812, 0.6875, 0.25, 0.6875, 0.25, 0.625, 0.2812, 0.125, 0.2812, 0.1875, 0.25, 0.1875, 0.25, 0.125, 0.25, 0.3125, 0.25, 0.375, 0.2188, 0.375, 0.2187, 0.3125, 0.25, 0.75, 0.25, 0.8125, 0.2188, 0.8125, 0.2187, 0.75, 0.25, 0.25, 0.25, 0.3125, 0.2187, 0.3125, 0.2187, 0.25, 0.25, 0.6875, 0.25, 0.75, 0.2187, 0.75, 0.2187, 0.6875, 0.25, 0.1875, 0.25, 0.25, 0.2187, 0.25, 0.2188, 0.1875, 0.25, 0.625, 0.25, 0.6875, 0.2187, 0.6875, 0.2188, 0.625, 0.25, 0.125, 0.25, 0.1875, 0.2188, 0.1875, 0.2188, 0.125, 0.25, 0.5625, 0.25, 0.625, 0.2188, 0.625, 0.2187, 0.5625, 0.25, 0.0625, 0.25, 0.125, 0.2188, 0.125, 0.2188, 0.0625, 0.2501, 0.4375, 0.25, 0.5625, 0.2187, 0.5625, 0.2187, 0.4375, 0.25, 0.9375, 0.2344, 1.0, 0.2188, 0.9375, 0.2344, 0.0, 0.25, 0.0625, 0.2188, 0.0625, 0.25, 0.875, 0.25, 0.9375, 0.2188, 0.9375, 0.2188, 0.875, 0.25, 0.375, 0.25, 0.4375, 0.2187, 0.4375, 0.2188, 0.375, 0.25, 0.8125, 0.25, 0.875, 0.2188, 0.875, 0.2188, 0.8125, 0.2188, 0.0625, 0.2188, 0.125, 0.1875, 0.125, 0.1875, 0.0625, 0.2187, 0.4375, 0.2187, 0.5625, 0.1875, 0.5625, 0.1875, 0.4375, 0.2188, 0.9375, 0.2031, 1.0, 0.1875, 0.9375, 0.2031, 0.0, 0.2188, 0.0625, 0.1875, 0.0625, 0.2188, 0.875, 0.2188, 0.9375, 0.1875, 0.9375, 0.1875, 0.875, 0.2188, 0.375, 0.2187, 0.4375, 0.1875, 0.4375, 0.1875, 0.375, 0.2188, 0.8125, 0.2188, 0.875, 0.1875, 0.875, 0.1875, 0.8125, 0.2187, 0.3125, 0.2188, 0.375, 0.1875, 0.375, 0.1875, 0.3125, 0.2187, 0.75, 0.2188, 0.8125, 0.1875, 0.8125, 0.1875, 0.75, 0.2187, 0.25, 0.2187, 0.3125, 0.1875, 0.3125, 0.1875, 0.25, 0.2187, 0.6875, 0.2187, 0.75, 0.1875, 0.75, 0.1875, 0.6875, 0.2188, 0.1875, 0.2187, 0.25, 0.1875, 0.25, 0.1875, 0.1875, 0.2188, 0.625, 0.2187, 0.6875, 0.1875, 0.6875, 0.1875, 0.625, 0.2188, 0.125, 0.2188, 0.1875, 0.1875, 0.1875, 0.1875, 0.125, 0.2187, 0.5625, 0.2188, 0.625, 0.1875, 0.625, 0.1875, 0.5625, 0.1875, 0.25, 0.1875, 0.3125, 0.1562, 0.3125, 0.1563, 0.25, 0.1875, 0.6875, 0.1875, 0.75, 0.1563, 0.75, 0.1562, 0.6875, 0.1875, 0.1875, 0.1875, 0.25, 0.1563, 0.25, 0.1563, 0.1875, 0.1875, 0.625, 0.1875, 0.6875, 0.1562, 0.6875, 0.1563, 0.625, 0.1875, 0.125, 0.1875, 0.1875, 0.1563, 0.1875, 0.1563, 0.125, 0.1875, 0.5625, 0.1875, 0.625, 0.1563, 0.625, 0.1562, 0.5625, 0.1875, 0.0625, 0.1875, 0.125, 0.1563, 0.125, 0.1563, 0.0625, 0.1875, 0.4375, 0.1875, 0.5625, 0.1562, 0.5625, 0.1562, 0.4375, 0.1875, 0.9375, 0.1719, 1.0, 0.1563, 0.9375, 0.1719, 0.0, 0.1875, 0.0625, 0.1563, 0.0625, 0.1875, 0.875, 0.1875, 0.9375, 0.1563, 0.9375, 0.1563, 0.875, 0.1875, 0.375, 0.1875, 0.4375, 0.1562, 0.4375, 0.1563, 0.375, 0.1875, 0.8125, 0.1875, 0.875, 0.1563, 0.875, 0.1563, 0.8125, 0.1875, 0.3125, 0.1875, 0.375, 0.1563, 0.375, 0.1562, 0.3125, 0.1875, 0.75, 0.1875, 0.8125, 0.1563, 0.8125, 0.1563, 0.75, 0.1563, 0.9375, 0.1406, 1.0, 0.125, 0.9375, 0.1406, 0.0, 0.1563, 0.0625, 0.125, 0.0625, 0.1563, 0.875, 0.1563, 0.9375, 0.125, 0.9375, 0.125, 0.875, 0.1563, 0.375, 0.1562, 0.4375, 0.125, 0.4375, 0.125, 0.375, 0.1563, 0.8125, 0.1563, 0.875, 0.125, 0.875, 0.125, 0.8125, 0.1562, 0.3125, 0.1563, 0.375, 0.125, 0.375, 0.125, 0.3125, 0.1563, 0.75, 0.1563, 0.8125, 0.125, 0.8125, 0.125, 0.75, 0.1563, 0.25, 0.1562, 0.3125, 0.125, 0.3125, 0.125, 0.25, 0.1562, 0.6875, 0.1563, 0.75, 0.125, 0.75, 0.125, 0.6875, 0.1563, 0.1875, 0.1563, 0.25, 0.125, 0.25, 0.125, 0.1875, 0.1563, 0.625, 0.1562, 0.6875, 0.125, 0.6875, 0.125, 0.625, 0.1563, 0.125, 0.1563, 0.1875, 0.125, 0.1875, 0.125, 0.125, 0.1562, 0.5625, 0.1563, 0.625, 0.125, 0.625, 0.125, 0.5625, 0.1563, 0.0625, 0.1563, 0.125, 0.125, 0.125, 0.125, 0.0625, 0.1562, 0.4375, 0.1562, 0.5625, 0.125, 0.5625, 0.125, 0.4375, 0.125, 0.6875, 0.125, 0.75, 0.09375, 0.75, 0.09375, 0.6875, 0.125, 0.1875, 0.125, 0.25, 0.09375, 0.25, 0.09375, 0.1875, 0.125, 0.625, 0.125, 0.6875, 0.09375, 0.6875, 0.09375, 0.625, 0.125, 0.125, 0.125, 0.1875, 0.09375, 0.1875, 0.09375, 0.125, 0.125, 0.5625, 0.125, 0.625, 0.09375, 0.625, 0.09375, 0.5625, 0.125, 0.0625, 0.125, 0.125, 0.09375, 0.125, 0.09375, 0.0625, 0.125, 0.4375, 0.125, 0.5625, 0.09375, 0.5625, 0.09375, 0.4375, 0.125, 0.9375, 0.1094, 1.0, 0.09375, 0.9375, 0.1094, 0.0, 0.125, 0.0625, 0.09375, 0.0625, 0.125, 0.875, 0.125, 0.9375, 0.09375, 0.9375, 0.09375, 0.875, 0.125, 0.375, 0.125, 0.4375, 0.09375, 0.4375, 0.09375, 0.375, 0.125, 0.8125, 0.125, 0.875, 0.09375, 0.875, 0.09375, 0.8125, 0.125, 0.3125, 0.125, 0.375, 0.09375, 0.375, 0.09375, 0.3125, 0.125, 0.75, 0.125, 0.8125, 0.09375, 0.8125, 0.09375, 0.75, 0.125, 0.25, 0.125, 0.3125, 0.09375, 0.3125, 0.09375, 0.25, 0.09375, 0.875, 0.09375, 0.9375, 0.0625, 0.9375, 0.0625, 0.875, 0.09375, 0.375, 0.09375, 0.4375, 0.0625, 0.4375, 0.0625, 0.375, 0.09375, 0.8125, 0.09375, 0.875, 0.0625, 0.875, 0.0625, 0.8125, 0.09375, 0.3125, 0.09375, 0.375, 0.0625, 0.375, 0.0625, 0.3125, 0.09375, 0.75, 0.09375, 0.8125, 0.0625, 0.8125, 0.0625, 0.75, 0.09375, 0.25, 0.09375, 0.3125, 0.0625, 0.3125, 0.0625, 0.25, 0.09375, 0.6875, 0.09375, 0.75, 0.0625, 0.75, 0.0625, 0.6875, 0.09375, 0.1875, 0.09375, 0.25, 0.0625, 0.25, 0.0625, 0.1875, 0.09375, 0.625, 0.09375, 0.6875, 0.0625, 0.6875, 0.0625, 0.625, 0.09375, 0.125, 0.09375, 0.1875, 0.0625, 0.1875, 0.0625, 0.125, 0.09375, 0.5625, 0.09375, 0.625, 0.0625, 0.625, 0.0625, 0.5625, 0.09375, 0.0625, 0.09375, 0.125, 0.0625, 0.125, 0.0625, 0.0625, 0.09375, 0.4375, 0.09375, 0.5625, 0.0625, 0.5625, 0.0625, 0.4375, 0.09375, 0.9375, 0.07813, 1.0, 0.0625, 0.9375, 0.07813, 0.0, 0.09375, 0.0625, 0.0625, 0.0625, 0.0625, 0.1875, 0.0625, 0.25, 0.03125, 0.25, 0.03125, 0.1875, 0.0625, 0.625, 0.0625, 0.6875, 0.03125, 0.6875, 0.03125, 0.625, 0.0625, 0.125, 0.0625, 0.1875, 0.03125, 0.1875, 0.03125, 0.125, 0.0625, 0.5625, 0.0625, 0.625, 0.03125, 0.625, 0.03125, 0.5625, 0.0625, 0.0625, 0.0625, 0.125, 0.03125, 0.125, 0.03125, 0.0625, 0.0625, 0.4375, 0.0625, 0.5625, 0.03125, 0.5625, 0.03125, 0.4375, 0.0625, 0.9375, 0.04688, 1.0, 0.03125, 0.9375, 0.04688, 0.0, 0.0625, 0.0625, 0.03125, 0.0625, 0.0625, 0.875, 0.0625, 0.9375, 0.03125, 0.9375, 0.03125, 0.875, 0.0625, 0.375, 0.0625, 0.4375, 0.03125, 0.4375, 0.03125, 0.375, 0.0625, 0.8125, 0.0625, 0.875, 0.03125, 0.875, 0.03125, 0.8125, 0.0625, 0.3125, 0.0625, 0.375, 0.03125, 0.375, 0.03125, 0.3125, 0.0625, 0.75, 0.0625, 0.8125, 0.03125, 0.8125, 0.03125, 0.75, 0.0625, 0.25, 0.0625, 0.3125, 0.03125, 0.3125, 0.03125, 0.25, 0.0625, 0.6875, 0.0625, 0.75, 0.03125, 0.75, 0.03125, 0.6875, 0.03125, 0.875, 0.03125, 0.9375, 2.384e-07, 0.9375, 8.941e-08, 0.875, 0.03125, 0.375, 0.03125, 0.4375, 0.0, 0.4375, 5.96e-08, 0.375, 0.03125, 0.8125, 0.03125, 0.875, 8.941e-08, 0.875, 5.96e-08, 0.8125, 0.03125, 0.3125, 0.03125, 0.375, 5.96e-08, 0.375, 0.0, 0.3125, 0.03125, 0.75, 0.03125, 0.8125, 5.96e-08, 0.8125, 0.0, 0.75, 0.03125, 0.25, 0.03125, 0.3125, 0.0, 0.3125, 0.0, 0.25, 0.03125, 0.6875, 0.03125, 0.75, 0.0, 0.75, 0.0, 0.6875, 0.03125, 0.1875, 0.03125, 0.25, 0.0, 0.25, 5.96e-08, 0.1875, 0.03125, 0.625, 0.03125, 0.6875, 0.0, 0.6875, 5.96e-08, 0.625, 0.03125, 0.125, 0.03125, 0.1875, 5.96e-08, 0.1875, 8.941e-08, 0.125, 0.03125, 0.5625, 0.03125, 0.625, 5.96e-08, 0.625, 0.0, 0.5625, 0.03125, 0.0625, 0.03125, 0.125, 8.941e-08, 0.125, 2.384e-07, 0.0625, 0.03125, 0.4375, 0.03125, 0.5625, 0.0, 0.5625, 0.0, 0.4375, 0.03125, 0.9375, 0.01563, 1.0, 2.384e-07, 0.9375, 0.01563, 0.0, 0.03125, 0.0625, 2.384e-07, 0.0625, 1.0, 0.625, 1.0, 0.6875, 0.9688, 0.6875, 0.9688, 0.625, 1.0, 0.125, 1.0, 0.1875, 0.9688, 0.1875, 0.9688, 0.125, 1.0, 0.5625, 1.0, 0.625, 0.9688, 0.625, 0.9688, 0.5625, 1.0, 0.0625, 1.0, 0.125, 0.9688, 0.125, 0.9688, 0.0625, 1.0, 0.4375, 1.0, 0.5625, 0.9688, 0.5625, 0.9688, 0.4375, 1.0, 0.9375, 0.9844, 1.0, 0.9688, 0.9375, 0.9844, 0.0, 1.0, 0.0625, 0.9688, 0.0625, 1.0, 0.875, 1.0, 0.9375, 0.9688, 0.9375, 0.9688, 0.875, 1.0, 0.375, 1.0, 0.4375, 0.9688, 0.4375, 0.9688, 0.375, 1.0, 0.8125, 1.0, 0.875, 0.9688, 0.875, 0.9688, 0.8125, 1.0, 0.3125, 1.0, 0.375, 0.9688, 0.375, 0.9688, 0.3125, 1.0, 0.75, 1.0, 0.8125, 0.9688, 0.8125, 0.9688, 0.75, 1.0, 0.25, 1.0, 0.3125, 0.9688, 0.3125, 0.9688, 0.25, 1.0, 0.6875, 1.0, 0.75, 0.9688, 0.75, 0.9688, 0.6875, 1.0, 0.1875, 1.0, 0.25, 0.9688, 0.25, 0.9688, 0.1875, 0.9688, 0.375, 0.9688, 0.4375, 0.9375, 0.4375, 0.9375, 0.375, 0.9688, 0.8125, 0.9688, 0.875, 0.9375, 0.875, 0.9375, 0.8125, 0.9688, 0.3125, 0.9688, 0.375, 0.9375, 0.375, 0.9375, 0.3125, 0.9688, 0.75, 0.9688, 0.8125, 0.9375, 0.8125, 0.9375, 0.75, 0.9688, 0.25, 0.9688, 0.3125, 0.9375, 0.3125, 0.9375, 0.25, 0.9688, 0.6875, 0.9688, 0.75, 0.9375, 0.75, 0.9375, 0.6875, 0.9688, 0.1875, 0.9688, 0.25, 0.9375, 0.25, 0.9375, 0.1875, 0.9688, 0.625, 0.9688, 0.6875, 0.9375, 0.6875, 0.9375, 0.625, 0.9688, 0.125, 0.9688, 0.1875, 0.9375, 0.1875, 0.9375, 0.125, 0.9688, 0.5625, 0.9688, 0.625, 0.9375, 0.625, 0.9375, 0.5625, 0.9688, 0.0625, 0.9688, 0.125, 0.9375, 0.125, 0.9375, 0.0625, 0.9688, 0.4375, 0.9688, 0.5625, 0.9375, 0.5625, 0.9375, 0.4375, 0.9688, 0.9375, 0.9531, 1.0, 0.9375, 0.9375, 0.9531, 0.0, 0.9688, 0.0625, 0.9375, 0.0625, 0.9688, 0.875, 0.9688, 0.9375, 0.9375, 0.9375, 0.9375, 0.875, 0.9375, 0.125, 0.9375, 0.1875, 0.9062, 0.1875, 0.9063, 0.125, 0.9375, 0.5625, 0.9375, 0.625, 0.9062, 0.625, 0.9062, 0.5625, 0.9375, 0.0625, 0.9375, 0.125, 0.9063, 0.125, 0.9063, 0.0625, 0.9375, 0.4375, 0.9375, 0.5625, 0.9062, 0.5625, 0.9063, 0.4375, 0.9375, 0.9375, 0.9219, 1.0, 0.9063, 0.9375, 0.9219, 0.0, 0.9375, 0.0625, 0.9063, 0.0625, 0.9375, 0.875, 0.9375, 0.9375, 0.9063, 0.9375, 0.9063, 0.875, 0.9375, 0.375, 0.9375, 0.4375, 0.9062, 0.4375, 0.9062, 0.375, 0.9375, 0.8125, 0.9375, 0.875, 0.9063, 0.875, 0.9062, 0.8125, 0.9375, 0.3125, 0.9375, 0.375, 0.9062, 0.375, 0.9062, 0.3125, 0.9375, 0.75, 0.9375, 0.8125, 0.9062, 0.8125, 0.9062, 0.75, 0.9375, 0.25, 0.9375, 0.3125, 0.9062, 0.3125, 0.9062, 0.25, 0.9375, 0.6875, 0.9375, 0.75, 0.9062, 0.75, 0.9062, 0.6875, 0.9375, 0.1875, 0.9375, 0.25, 0.9062, 0.25, 0.9062, 0.1875, 0.9375, 0.625, 0.9375, 0.6875, 0.9062, 0.6875, 0.9062, 0.625, 0.9062, 0.3125, 0.9062, 0.375, 0.875, 0.375, 0.875, 0.3125, 0.9062, 0.75, 0.9062, 0.8125, 0.875, 0.8125, 0.875, 0.75, 0.9062, 0.25, 0.9062, 0.3125, 0.875, 0.3125, 0.875, 0.25, 0.9062, 0.6875, 0.9062, 0.75, 0.875, 0.75, 0.875, 0.6875, 0.9062, 0.1875, 0.9062, 0.25, 0.875, 0.25, 0.875, 0.1875, 0.9062, 0.625, 0.9062, 0.6875, 0.875, 0.6875, 0.875, 0.625, 0.9063, 0.125, 0.9062, 0.1875, 0.875, 0.1875, 0.875, 0.125, 0.9062, 0.5625, 0.9062, 0.625, 0.875, 0.625, 0.875, 0.5625, 0.9063, 0.0625, 0.9063, 0.125, 0.875, 0.125, 0.875, 0.0625, 0.9063, 0.4375, 0.9062, 0.5625, 0.875, 0.5625, 0.875, 0.4375, 0.9063, 0.9375, 0.8906, 1.0, 0.875, 0.9375, 0.8906, 0.0, 0.9063, 0.0625, 0.875, 0.0625, 0.9063, 0.875, 0.9063, 0.9375, 0.875, 0.9375, 0.875, 0.875, 0.9062, 0.375, 0.9062, 0.4375, 0.875, 0.4375, 0.875, 0.375, 0.9062, 0.8125, 0.9063, 0.875, 0.875, 0.875, 0.875, 0.8125, 0.875, 0.0625, 0.875, 0.125, 0.8438, 0.125, 0.8438, 0.0625, 0.875, 0.4375, 0.875, 0.5625, 0.8438, 0.5625, 0.8438, 0.4375, 0.875, 0.9375, 0.8594, 1.0, 0.8438, 0.9375, 0.8594, 0.0, 0.875, 0.0625, 0.8438, 0.0625, 0.875, 0.875, 0.875, 0.9375, 0.8438, 0.9375, 0.8438, 0.875, 0.875, 0.375, 0.875, 0.4375, 0.8438, 0.4375, 0.8438, 0.375, 0.875, 0.8125, 0.875, 0.875, 0.8438, 0.875, 0.8438, 0.8125, 0.875, 0.3125, 0.875, 0.375, 0.8438, 0.375, 0.8438, 0.3125, 0.875, 0.75, 0.875, 0.8125, 0.8438, 0.8125, 0.8438, 0.75, 0.875, 0.25, 0.875, 0.3125, 0.8438, 0.3125, 0.8438, 0.25, 0.875, 0.6875, 0.875, 0.75, 0.8438, 0.75, 0.8438, 0.6875, 0.875, 0.1875, 0.875, 0.25, 0.8438, 0.25, 0.8438, 0.1875, 0.875, 0.625, 0.875, 0.6875, 0.8438, 0.6875, 0.8438, 0.625, 0.875, 0.125, 0.875, 0.1875, 0.8438, 0.1875, 0.8438, 0.125, 0.875, 0.5625, 0.875, 0.625, 0.8438, 0.625, 0.8438, 0.5625, 0.8438, 0.75, 0.8438, 0.8125, 0.8125, 0.8125, 0.8125, 0.75, 0.8438, 0.25, 0.8438, 0.3125, 0.8125, 0.3125, 0.8125, 0.25, 0.8438, 0.6875, 0.8438, 0.75, 0.8125, 0.75, 0.8125, 0.6875, 0.8438, 0.1875, 0.8438, 0.25, 0.8125, 0.25, 0.8125, 0.1875, 0.8438, 0.625, 0.8438, 0.6875, 0.8125, 0.6875, 0.8125, 0.625, 0.8438, 0.125, 0.8438, 0.1875, 0.8125, 0.1875, 0.8125, 0.125, 0.8438, 0.5625, 0.8438, 0.625, 0.8125, 0.625, 0.8125, 0.5625, 0.8438, 0.0625, 0.8438, 0.125, 0.8125, 0.125, 0.8125, 0.0625, 0.8438, 0.4375, 0.8438, 0.5625, 0.8125, 0.5625, 0.8125, 0.4375, 0.8438, 0.9375, 0.8281, 1.0, 0.8125, 0.9375, 0.8281, 0.0, 0.8438, 0.0625, 0.8125, 0.0625, 0.8438, 0.875, 0.8438, 0.9375, 0.8125, 0.9375, 0.8125, 0.875, 0.8438, 0.375, 0.8438, 0.4375, 0.8125, 0.4375, 0.8125, 0.375, 0.8438, 0.8125, 0.8438, 0.875, 0.8125, 0.875, 0.8125, 0.8125, 0.8438, 0.3125, 0.8438, 0.375, 0.8125, 0.375, 0.8125, 0.3125, 0.8125, 0.4375, 0.8125, 0.5625, 0.7812, 0.5625, 0.7812, 0.4375, 0.8125, 0.9375, 0.7969, 1.0, 0.7812, 0.9375, 0.7969, 0.0, 0.8125, 0.0625, 0.7812, 0.0625, 0.8125, 0.875, 0.8125, 0.9375, 0.7812, 0.9375, 0.7812, 0.875, 0.8125, 0.375, 0.8125, 0.4375, 0.7812, 0.4375, 0.7812, 0.375, 0.8125, 0.8125, 0.8125, 0.875, 0.7812, 0.875, 0.7812, 0.8125, 0.8125, 0.3125, 0.8125, 0.375, 0.7812, 0.375, 0.7812, 0.3125, 0.8125, 0.75, 0.8125, 0.8125, 0.7812, 0.8125, 0.7812, 0.75, 0.8125, 0.25, 0.8125, 0.3125, 0.7812, 0.3125, 0.7812, 0.25, 0.8125, 0.6875, 0.8125, 0.75, 0.7812, 0.75, 0.7812, 0.6875, 0.8125, 0.1875, 0.8125, 0.25, 0.7812, 0.25, 0.7812, 0.1875, 0.8125, 0.625, 0.8125, 0.6875, 0.7812, 0.6875, 0.7812, 0.625, 0.8125, 0.125, 0.8125, 0.1875, 0.7812, 0.1875, 0.7812, 0.125, 0.8125, 0.5625, 0.8125, 0.625, 0.7812, 0.625, 0.7812, 0.5625, 0.8125, 0.0625, 0.8125, 0.125, 0.7812, 0.125, 0.7812, 0.0625, 0.7812, 0.25, 0.7812, 0.3125, 0.75, 0.3125, 0.75, 0.25, 0.7812, 0.6875, 0.7812, 0.75, 0.75, 0.75, 0.75, 0.6875, 0.7812, 0.1875, 0.7812, 0.25, 0.75, 0.25, 0.75, 0.1875, 0.7812, 0.625, 0.7812, 0.6875, 0.75, 0.6875, 0.75, 0.625, 0.7812, 0.125, 0.7812, 0.1875, 0.75, 0.1875, 0.75, 0.125, 0.7812, 0.5625, 0.7812, 0.625, 0.75, 0.625, 0.75, 0.5625, 0.7812, 0.0625, 0.7812, 0.125, 0.75, 0.125, 0.75, 0.0625, 0.7812, 0.4375, 0.7812, 0.5625, 0.75, 0.5625, 0.7501, 0.4375, 0.7812, 0.9375, 0.7656, 1.0, 0.75, 0.9375, 0.7656, 0.0, 0.7812, 0.0625, 0.75, 0.0625, 0.7812, 0.875, 0.7812, 0.9375, 0.75, 0.9375, 0.75, 0.875, 0.7812, 0.375, 0.7812, 0.4375, 0.75, 0.4375, 0.75, 0.375, 0.7812, 0.8125, 0.7812, 0.875, 0.75, 0.875, 0.75, 0.8125, 0.7812, 0.3125, 0.7812, 0.375, 0.75, 0.375, 0.75, 0.3125, 0.7812, 0.75, 0.7812, 0.8125, 0.75, 0.8125, 0.75, 0.75])
me_sphere.use_remesh_fix_poles = True
me_sphere.use_remesh_preserve_attributes = False
me_sphere.use_mirror_vertex_groups = False
me_sphere.update()
me_cube_002 = bpy.data.meshes.new('Cube.002')
me_cube_002.from_pydata([(1.0, -4.5, 0.0), (1.0, 1.0, 0.0), (1.0, 1.0, 1.75), (1.0, -4.5, 1.75)], [], [(0, 3, 2, 1)])
_uv = me_cube_002.uv_layers.new(name='UVMap')
_uv.uv.foreach_set('vector', [0.375, 0.75, 0.375, 0.75, 0.375, 0.5, 0.375, 0.5])
me_cube_002.use_remesh_fix_poles = True
me_cube_002.use_remesh_preserve_attributes = False
me_cube_002.use_mirror_vertex_groups = False
me_cube_002.update()
me_cube_003 = bpy.data.meshes.new('Cube.003')
me_cube_003.from_pydata([(-1.0, 1.0, 0.0), (1.0, 1.0, 0.0), (-1.0, 1.0, 1.75), (1.0, 1.0, 1.75)], [], [(1, 3, 2, 0)])
_uv = me_cube_003.uv_layers.new(name='UVMap')
_uv.uv.foreach_set('vector', [0.375, 0.5, 0.375, 0.5, 0.125, 0.5, 0.125, 0.5])
me_cube_003.use_remesh_fix_poles = True
me_cube_003.use_remesh_preserve_attributes = False
me_cube_003.use_mirror_vertex_groups = False
me_cube_003.update()
me_cube_005 = bpy.data.meshes.new('Cube.005')
me_cube_005.from_pydata([(-1.0, -6.5, 0.0), (-1.0, 1.0, 0.0), (-1.0, 1.0, 1.75), (-1.0, -6.5, 1.75)], [], [(1, 2, 3, 0)])
_uv = me_cube_005.uv_layers.new(name='UVMap')
_uv.uv.foreach_set('vector', [0.125, 0.5, 0.125, 0.5, 0.125, 0.75, 0.125, 0.75])
me_cube_005.use_remesh_fix_poles = True
me_cube_005.use_remesh_preserve_attributes = False
me_cube_005.use_mirror_vertex_groups = False
me_cube_005.update()
me_cube_006 = bpy.data.meshes.new('Cube.006')
me_cube_006.from_pydata([(-1.0, -1.0, 0.0), (5.5, -1.0, 0.0), (-1.0, -1.0, 1.75), (5.5, -1.0, 1.75)], [], [(0, 2, 3, 1)])
_uv = me_cube_006.uv_layers.new(name='UVMap')
_uv.uv.foreach_set('vector', [0.125, 0.75, 0.125, 0.75, 0.375, 0.75, 0.375, 0.75])
me_cube_006.use_remesh_fix_poles = True
me_cube_006.use_remesh_preserve_attributes = False
me_cube_006.use_mirror_vertex_groups = False
me_cube_006.update()
me_cube_007 = bpy.data.meshes.new('Cube.007')
me_cube_007.from_pydata([(-1.0, 1.0, 0.0), (5.5, 1.0, 0.0), (-1.0, 1.0, 1.75), (5.5, 1.0, 1.75)], [], [(1, 3, 2, 0)])
_uv = me_cube_007.uv_layers.new(name='UVMap')
_uv.uv.foreach_set('vector', [0.375, 0.5, 0.375, 0.5, 0.125, 0.5, 0.125, 0.5])
me_cube_007.use_remesh_fix_poles = True
me_cube_007.use_remesh_preserve_attributes = False
me_cube_007.use_mirror_vertex_groups = False
me_cube_007.update()
me_cube_008 = bpy.data.meshes.new('Cube.008')
me_cube_008.from_pydata([(1.0, -5.5, 0.0), (1.0, 1.0, 0.0), (1.0, 1.0, 1.75), (1.0, -5.5, 1.75)], [], [(0, 3, 2, 1)])
_uv = me_cube_008.uv_layers.new(name='UVMap')
_uv.uv.foreach_set('vector', [0.375, 0.75, 0.375, 0.75, 0.375, 0.5, 0.375, 0.5])
me_cube_008.use_remesh_fix_poles = True
me_cube_008.use_remesh_preserve_attributes = False
me_cube_008.use_mirror_vertex_groups = False
me_cube_008.update()
me_cube_009 = bpy.data.meshes.new('Cube.009')
me_cube_009.from_pydata([(-1.0, -3.5, 0.0), (-1.0, 1.0, 0.0), (-1.0, 1.0, 1.75), (-1.0, -3.5, 1.75)], [], [(1, 2, 3, 0)])
_uv = me_cube_009.uv_layers.new(name='UVMap')
_uv.uv.foreach_set('vector', [0.125, 0.5, 0.125, 0.5, 0.125, 0.75, 0.125, 0.75])
me_cube_009.use_remesh_fix_poles = True
me_cube_009.use_remesh_preserve_attributes = False
me_cube_009.use_mirror_vertex_groups = False
me_cube_009.update()
me_cube_010 = bpy.data.meshes.new('Cube.010')
me_cube_010.from_pydata([(0.0, 1.0, 0.0), (1.0, 1.0, 0.0), (0.0, 1.0, 1.75), (1.0, 1.0, 1.75)], [], [(1, 3, 2, 0)])
_uv = me_cube_010.uv_layers.new(name='UVMap')
_uv.uv.foreach_set('vector', [0.375, 0.5, 0.375, 0.5, 0.125, 0.5, 0.125, 0.5])
me_cube_010.use_remesh_fix_poles = True
me_cube_010.use_remesh_preserve_attributes = False
me_cube_010.use_mirror_vertex_groups = False
me_cube_010.update()
me_cube_011 = bpy.data.meshes.new('Cube.011')
me_cube_011.from_pydata([(-1.0, 1.0, 0.0), (0.0, 1.0, 0.0), (-1.0, 1.0, 1.75), (0.0, 1.0, 1.75)], [], [(1, 3, 2, 0)])
_uv = me_cube_011.uv_layers.new(name='UVMap')
_uv.uv.foreach_set('vector', [0.375, 0.5, 0.375, 0.5, 0.125, 0.5, 0.125, 0.5])
me_cube_011.use_remesh_fix_poles = True
me_cube_011.use_remesh_preserve_attributes = False
me_cube_011.use_mirror_vertex_groups = False
me_cube_011.update()
me_cube_012 = bpy.data.meshes.new('Cube.012')
me_cube_012.from_pydata([(1.0, -13.0, 0.0), (1.0, 1.0, 0.0), (1.0, 1.0, 1.75), (1.0, -13.0, 1.75)], [], [(0, 3, 2, 1)])
_uv = me_cube_012.uv_layers.new(name='UVMap')
_uv.uv.foreach_set('vector', [0.375, 0.75, 0.375, 0.75, 0.375, 0.5, 0.375, 0.5])
me_cube_012.use_remesh_fix_poles = True
me_cube_012.use_remesh_preserve_attributes = False
me_cube_012.use_mirror_vertex_groups = False
me_cube_012.update()
me_cube_013 = bpy.data.meshes.new('Cube.013')
me_cube_013.from_pydata([(-1.0, -13.0, 0.0), (-1.0, 1.0, 0.0), (-1.0, 1.0, 1.75), (-1.0, -13.0, 1.75)], [], [(1, 2, 3, 0)])
_uv = me_cube_013.uv_layers.new(name='UVMap')
_uv.uv.foreach_set('vector', [0.125, 0.5, 0.125, 0.5, 0.125, 0.75, 0.125, 0.75])
me_cube_013.use_remesh_fix_poles = True
me_cube_013.use_remesh_preserve_attributes = False
me_cube_013.use_mirror_vertex_groups = False
me_cube_013.update()
me_cube_014 = bpy.data.meshes.new('Cube.014')
me_cube_014.from_pydata([(4.5, -1.0, 0.0), (5.0, -1.0, 0.0), (4.5, -1.0, 1.75), (5.0, -1.0, 1.75)], [], [(0, 2, 3, 1)])
_uv = me_cube_014.uv_layers.new(name='UVMap')
_uv.uv.foreach_set('vector', [0.125, 0.75, 0.125, 0.75, 0.375, 0.75, 0.375, 0.75])
me_cube_014.use_remesh_fix_poles = True
me_cube_014.use_remesh_preserve_attributes = False
me_cube_014.use_mirror_vertex_groups = False
me_cube_014.update()
me_cube_015 = bpy.data.meshes.new('Cube.015')
me_cube_015.from_pydata([(-1.0, -1.0, 0.0), (-0.5, -1.0, 0.0), (-1.0, -1.0, 1.75), (-0.5, -1.0, 1.75)], [], [(0, 2, 3, 1)])
_uv = me_cube_015.uv_layers.new(name='UVMap')
_uv.uv.foreach_set('vector', [0.125, 0.75, 0.125, 0.75, 0.375, 0.75, 0.375, 0.75])
me_cube_015.use_remesh_fix_poles = True
me_cube_015.use_remesh_preserve_attributes = False
me_cube_015.use_mirror_vertex_groups = False
me_cube_015.update()
me_cube_016 = bpy.data.meshes.new('Cube.016')
me_cube_016.from_pydata([(1.0, 0.75, 0.0), (1.0, 1.0, 0.0), (1.0, 1.0, 1.75), (1.0, 0.75, 1.75)], [], [(0, 3, 2, 1)])
_uv = me_cube_016.uv_layers.new(name='UVMap')
_uv.uv.foreach_set('vector', [0.375, 0.75, 0.375, 0.75, 0.375, 0.5, 0.375, 0.5])
me_cube_016.use_remesh_fix_poles = True
me_cube_016.use_remesh_preserve_attributes = False
me_cube_016.use_mirror_vertex_groups = False
me_cube_016.update()
me_cube_017 = bpy.data.meshes.new('Cube.017')
me_cube_017.from_pydata([(-1.0, 0.75, 0.0), (-1.0, 1.0, 0.0), (-1.0, 1.0, 1.75), (-1.0, 0.75, 1.75)], [], [(1, 2, 3, 0)])
_uv = me_cube_017.uv_layers.new(name='UVMap')
_uv.uv.foreach_set('vector', [0.125, 0.5, 0.125, 0.5, 0.125, 0.75, 0.125, 0.75])
me_cube_017.use_remesh_fix_poles = True
me_cube_017.use_remesh_preserve_attributes = False
me_cube_017.use_mirror_vertex_groups = False
me_cube_017.update()
me_cube_018 = bpy.data.meshes.new('Cube.018')
me_cube_018.from_pydata([(-24.0, 1.0, 0.0), (0.5, 1.0, 0.0), (-24.0, 1.0, 1.75), (0.5, 1.0, 1.75), (-13.5, 1.0, 0.0), (-14.5, 1.0, 0.0), (-13.5, 1.0, 1.75), (-14.5, 1.0, 1.75), (-6.5, 1.0, 0.0), (-7.0, 1.0, 0.0), (-6.5, 1.0, 1.75), (-7.0, 1.0, 1.75)], [], [(5, 7, 2, 0), (9, 11, 6, 4), (1, 3, 10, 8)])
_uv = me_cube_018.uv_layers.new(name='UVMap')
_uv.uv.foreach_set('vector', [0.2083, 0.5, 0.2083, 0.5, 0.125, 0.5, 0.125, 0.5, 0.3194, 0.5, 0.3194, 0.5, 0.2917, 0.5, 0.2917, 0.5, 0.375, 0.5, 0.375, 0.5, 0.3472, 0.5, 0.3472, 0.5])
me_cube_018.use_remesh_fix_poles = True
me_cube_018.use_remesh_preserve_attributes = False
me_cube_018.use_mirror_vertex_groups = False
me_cube_018.update()
me_cube_019 = bpy.data.meshes.new('Cube.019')
me_cube_019.from_pydata([(-0.5, 1.0, 0.0), (1.8, 1.0, 0.0), (-0.5, 1.0, 1.75), (1.8, 1.0, 1.75)], [], [(1, 3, 2, 0)])
_uv = me_cube_019.uv_layers.new(name='UVMap')
_uv.uv.foreach_set('vector', [0.375, 0.5, 0.375, 0.5, 0.125, 0.5, 0.125, 0.5])
me_cube_019.use_remesh_fix_poles = True
me_cube_019.use_remesh_preserve_attributes = False
me_cube_019.use_mirror_vertex_groups = False
me_cube_019.update()
me_cube_020 = bpy.data.meshes.new('Cube.020')
me_cube_020.from_pydata([(1.0, -4.75, 0.0), (1.0, 1.0, 0.0), (1.0, 1.0, 1.75), (1.0, -4.75, 1.75)], [], [(0, 3, 2, 1)])
_uv = me_cube_020.uv_layers.new(name='UVMap')
_uv.uv.foreach_set('vector', [0.375, 0.75, 0.375, 0.75, 0.375, 0.5, 0.375, 0.5])
me_cube_020.use_remesh_fix_poles = True
me_cube_020.use_remesh_preserve_attributes = False
me_cube_020.use_mirror_vertex_groups = False
me_cube_020.update()
me_cube_021 = bpy.data.meshes.new('Cube.021')
me_cube_021.from_pydata([(-25.8, -1.0, 0.0), (-25.8, -1.0, 1.75), (-13.3, -1.0, 0.0), (-13.3, -1.0, 1.75)], [], [(0, 1, 3, 2)])
_uv = me_cube_021.uv_layers.new(name='UVMap')
_uv.uv.foreach_set('vector', [0.1667, 0.75, 0.1667, 0.75, 0.2708, 0.75, 0.2708, 0.75])
me_cube_021.use_remesh_fix_poles = True
me_cube_021.use_remesh_preserve_attributes = False
me_cube_021.use_mirror_vertex_groups = False
me_cube_021.update()
me_cube_022 = bpy.data.meshes.new('Cube.022')
me_cube_022.from_pydata([(-6.5, -4.5, 0.0), (-6.5, 1.25, 0.0), (-6.5, 1.25, 1.75), (-6.5, -4.5, 1.75), (-6.5, -0.8518, 1.184), (-6.5, -0.8536, 0.4624), (-6.5, -2.375, 0.462), (-6.5, -2.375, 1.184), (-6.65, -0.8518, 1.184), (-6.65, -0.8536, 0.4624), (-6.65, -2.375, 0.462), (-6.65, -2.375, 1.184)], [], [(1, 2, 4, 5, 6, 7, 3, 0), (3, 7, 4, 2), (7, 6, 10, 11), (5, 4, 8, 9), (4, 7, 11, 8), (6, 5, 9, 10)])
_uv = me_cube_022.uv_layers.new(name='UVMap')
_uv.uv.foreach_set('vector', [0.125, 0.5, 0.125, 0.5, 0.125, 0.5914, 0.125, 0.5915, 0.125, 0.6576, 0.125, 0.6576, 0.125, 0.75, 0.125, 0.75, 0.125, 0.75, 0.125, 0.6576, 0.125, 0.5914, 0.125, 0.5, 0.125, 0.6576, 0.125, 0.6576, 0.125, 0.6576, 0.125, 0.6576, 0.125, 0.5915, 0.125, 0.5914, 0.125, 0.5914, 0.125, 0.5915, 0.125, 0.5914, 0.125, 0.6576, 0.125, 0.6576, 0.125, 0.5914, 0.125, 0.6576, 0.125, 0.5915, 0.125, 0.5915, 0.125, 0.6576])
me_cube_022.use_remesh_fix_poles = True
me_cube_022.use_remesh_preserve_attributes = False
me_cube_022.use_mirror_vertex_groups = False
me_cube_022.update()
me_cube_023 = bpy.data.meshes.new('Cube.023')
me_cube_023.from_pydata([(1.0, 0.75, 0.0), (1.0, 1.0, 0.0), (1.0, 1.0, 1.75), (1.0, 0.75, 1.75)], [], [(0, 3, 2, 1)])
_uv = me_cube_023.uv_layers.new(name='UVMap')
_uv.uv.foreach_set('vector', [0.375, 0.75, 0.375, 0.75, 0.375, 0.5, 0.375, 0.5])
me_cube_023.use_remesh_fix_poles = True
me_cube_023.use_remesh_preserve_attributes = False
me_cube_023.use_mirror_vertex_groups = False
me_cube_023.update()
me_cube_024 = bpy.data.meshes.new('Cube.024')
me_cube_024.from_pydata([(-1.0, 0.75, 0.0), (-1.0, 1.0, 0.0), (-1.0, 1.0, 1.75), (-1.0, 0.75, 1.75)], [], [(1, 2, 3, 0)])
_uv = me_cube_024.uv_layers.new(name='UVMap')
_uv.uv.foreach_set('vector', [0.125, 0.5, 0.125, 0.5, 0.125, 0.75, 0.125, 0.75])
me_cube_024.use_remesh_fix_poles = True
me_cube_024.use_remesh_preserve_attributes = False
me_cube_024.use_mirror_vertex_groups = False
me_cube_024.update()
me_cube_025 = bpy.data.meshes.new('Cube.025')
me_cube_025.from_pydata([(-1.38, 1.0, 0.0), (1.5, 1.0, 0.0), (-1.38, 1.0, 1.75), (1.5, 1.0, 1.75)], [], [(1, 3, 2, 0)])
_uv = me_cube_025.uv_layers.new(name='UVMap')
_uv.uv.foreach_set('vector', [0.375, 0.5, 0.375, 0.5, 0.125, 0.5, 0.125, 0.5])
me_cube_025.use_remesh_fix_poles = True
me_cube_025.use_remesh_preserve_attributes = False
me_cube_025.use_mirror_vertex_groups = False
me_cube_025.update()
me_cube_026 = bpy.data.meshes.new('Cube.026')
me_cube_026.from_pydata([(-5.0, 1.0, 0.0), (-1.08, 1.0, 0.0), (-5.0, 1.0, 1.75), (-1.08, 1.0, 1.75)], [], [(1, 3, 2, 0)])
_uv = me_cube_026.uv_layers.new(name='UVMap')
_uv.uv.foreach_set('vector', [0.375, 0.5, 0.375, 0.5, 0.125, 0.5, 0.125, 0.5])
me_cube_026.use_remesh_fix_poles = True
me_cube_026.use_remesh_preserve_attributes = False
me_cube_026.use_mirror_vertex_groups = False
me_cube_026.update()
me_cube_027 = bpy.data.meshes.new('Cube.027')
me_cube_027.from_pydata([(-3.38, -8.5, 0.0), (-3.38, 1.25, 0.0), (-3.38, 1.25, 1.75), (-3.38, -8.5, 1.75), (-3.38, -4.859, 0.4701), (-3.38, -6.366, 0.4695), (-3.38, -6.365, 1.188), (-3.38, -4.852, 1.188), (-3.38, -4.853, 0.4701), (-3.38, -0.8616, 0.4707), (-3.38, -2.374, 0.4709), (-3.38, -2.375, 1.188), (-3.38, -0.8596, 1.188), (-3.53, -4.859, 0.4701), (-3.53, -6.366, 0.4695), (-3.53, -6.365, 1.188), (-3.53, -4.852, 1.188), (-3.53, -0.8616, 0.4707), (-3.53, -2.374, 0.4709), (-3.53, -2.375, 1.188), (-3.53, -0.8596, 1.188)], [], [(1, 2, 12, 9, 10, 11, 7, 4, 8), (8, 4, 5, 0, 1), (0, 5, 6, 7, 2, 3), (6, 5, 14, 15), (7, 11, 12, 2), (4, 7, 16, 13), (12, 11, 19, 20), (10, 9, 17, 18), (7, 6, 15, 16), (9, 12, 20, 17), (5, 4, 13, 14), (11, 10, 18, 19)])
_uv = me_cube_027.uv_layers.new(name='UVMap')
_uv.uv.foreach_set('vector', [0.125, 0.5, 0.125, 0.5, 0.125, 0.5541, 0.125, 0.5541, 0.125, 0.5929, 0.125, 0.5929, 0.125, 0.6565, 0.125, 0.6566, 0.125, 0.6565, 0.125, 0.6565, 0.125, 0.6566, 0.125, 0.6953, 0.125, 0.75, 0.125, 0.5, 0.125, 0.75, 0.125, 0.6953, 0.125, 0.6953, 0.125, 0.6565, 0.125, 0.5, 0.125, 0.75, 0.125, 0.6953, 0.125, 0.6953, 0.125, 0.6953, 0.125, 0.6953, 0.125, 0.6565, 0.125, 0.5929, 0.125, 0.5541, 0.125, 0.5, 0.125, 0.6566, 0.125, 0.6565, 0.125, 0.6565, 0.125, 0.6566, 0.125, 0.5541, 0.125, 0.5929, 0.125, 0.5929, 0.125, 0.5541, 0.125, 0.5929, 0.125, 0.5541, 0.125, 0.5541, 0.125, 0.5929, 0.125, 0.6565, 0.125, 0.6953, 0.125, 0.6953, 0.125, 0.6565, 0.125, 0.5541, 0.125, 0.5541, 0.125, 0.5541, 0.125, 0.5541, 0.125, 0.6953, 0.125, 0.6566, 0.125, 0.6566, 0.125, 0.6953, 0.125, 0.5929, 0.125, 0.5929, 0.125, 0.5929, 0.125, 0.5929])
me_cube_027.use_remesh_fix_poles = True
me_cube_027.use_remesh_preserve_attributes = False
me_cube_027.use_mirror_vertex_groups = False
me_cube_027.update()
me_cube_028 = bpy.data.meshes.new('Cube.028')
me_cube_028.from_pydata([(-8.58, -6.5, 0.0), (-8.58, 1.25, 0.0), (-8.58, 1.25, 1.75), (-8.58, -6.5, 1.75)], [], [(1, 0, 3, 2)])
_uv = me_cube_028.uv_layers.new(name='UVMap')
_uv.uv.foreach_set('vector', [0.125, 0.5, 0.125, 0.75, 0.125, 0.75, 0.125, 0.5])
me_cube_028.use_remesh_fix_poles = True
me_cube_028.use_remesh_preserve_attributes = False
me_cube_028.use_mirror_vertex_groups = False
me_cube_028.update()
me_cube_029 = bpy.data.meshes.new('Cube.029')
me_cube_029.from_pydata([(-27.38, 4.5, 0.0), (-19.58, 4.5, 0.0), (-27.38, 4.5, 1.75), (-19.58, 4.5, 1.75)], [], [(0, 2, 3, 1)])
_uv = me_cube_029.uv_layers.new(name='UVMap')
_uv.uv.foreach_set('vector', [0.1477, 0.75, 0.1477, 0.75, 0.375, 0.75, 0.375, 0.75])
me_cube_029.use_remesh_fix_poles = True
me_cube_029.use_remesh_preserve_attributes = False
me_cube_029.use_mirror_vertex_groups = False
me_cube_029.update()
me_cube_030 = bpy.data.meshes.new('Cube.030')
me_cube_030.from_pydata([(-8.58, 6.5, 0.0), (-8.58, 7.5, 0.0), (-8.58, 7.5, 1.75), (-8.58, 6.5, 1.75)], [], [(1, 0, 3, 2)])
_uv = me_cube_030.uv_layers.new(name='UVMap')
_uv.uv.foreach_set('vector', [0.125, 0.5, 0.125, 0.75, 0.125, 0.75, 0.125, 0.5])
me_cube_030.use_remesh_fix_poles = True
me_cube_030.use_remesh_preserve_attributes = False
me_cube_030.use_mirror_vertex_groups = False
me_cube_030.update()
me_cube_031 = bpy.data.meshes.new('Cube.031')
me_cube_031.from_pydata([(1.0, 0.75, 0.0), (1.0, 1.0, 0.0), (1.0, 1.0, 1.75), (1.0, 0.75, 1.75)], [], [(0, 3, 2, 1)])
_uv = me_cube_031.uv_layers.new(name='UVMap')
_uv.uv.foreach_set('vector', [0.375, 0.75, 0.375, 0.75, 0.375, 0.5, 0.375, 0.5])
me_cube_031.use_remesh_fix_poles = True
me_cube_031.use_remesh_preserve_attributes = False
me_cube_031.use_mirror_vertex_groups = False
me_cube_031.update()
me_cube_032 = bpy.data.meshes.new('Cube.032')
me_cube_032.from_pydata([(-1.0, 0.75, 0.0), (-1.0, 1.0, 0.0), (-1.0, 1.0, 1.75), (-1.0, 0.75, 1.75)], [], [(1, 2, 3, 0)])
_uv = me_cube_032.uv_layers.new(name='UVMap')
_uv.uv.foreach_set('vector', [0.125, 0.5, 0.125, 0.5, 0.125, 0.75, 0.125, 0.75])
me_cube_032.use_remesh_fix_poles = True
me_cube_032.use_remesh_preserve_attributes = False
me_cube_032.use_mirror_vertex_groups = False
me_cube_032.update()
me_cube_033 = bpy.data.meshes.new('Cube.033')
me_cube_033.from_pydata([(-13.7, -1.0, 0.0), (-13.7, -1.0, 1.75), (-15.3, -1.0, 0.0), (-15.3, -1.0, 1.75)], [], [(2, 3, 1, 0)])
_uv = me_cube_033.uv_layers.new(name='UVMap')
_uv.uv.foreach_set('vector', [0.1667, 0.75, 0.1667, 0.75, 0.375, 0.75, 0.375, 0.75])
me_cube_033.use_remesh_fix_poles = True
me_cube_033.use_remesh_preserve_attributes = False
me_cube_033.use_mirror_vertex_groups = False
me_cube_033.update()
me_cube_034 = bpy.data.meshes.new('Cube.034')
me_cube_034.from_pydata([(-17.4, -1.0, 0.0), (-17.4, -1.0, 1.75), (-15.8, -1.0, 0.0), (-15.8, -1.0, 1.75)], [], [(0, 1, 3, 2)])
_uv = me_cube_034.uv_layers.new(name='UVMap')
_uv.uv.foreach_set('vector', [0.125, 0.75, 0.125, 0.75, 0.15, 0.75, 0.15, 0.75])
me_cube_034.use_remesh_fix_poles = True
me_cube_034.use_remesh_preserve_attributes = False
me_cube_034.use_mirror_vertex_groups = False
me_cube_034.update()
me_cube_035 = bpy.data.meshes.new('Cube.035')
me_cube_035.from_pydata([(-0.1, 0.5, 0.0), (-0.1, 6.5, 0.0), (-0.1, 6.5, 1.75), (-0.1, 0.5, 1.75)], [], [(1, 2, 3, 0)])
_uv = me_cube_035.uv_layers.new(name='UVMap')
_uv.uv.foreach_set('vector', [0.125, 0.5, 0.125, 0.5, 0.125, 0.75, 0.125, 0.75])
me_cube_035.use_remesh_fix_poles = True
me_cube_035.use_remesh_preserve_attributes = False
me_cube_035.use_mirror_vertex_groups = False
me_cube_035.update()
me_cube_036 = bpy.data.meshes.new('Cube.036')
me_cube_036.from_pydata([(0.1, 0.5, 0.0), (0.1, 6.5, 0.0), (0.1, 6.5, 1.75), (0.1, 0.5, 1.75)], [], [(0, 3, 2, 1)])
_uv = me_cube_036.uv_layers.new(name='UVMap')
_uv.uv.foreach_set('vector', [0.375, 0.75, 0.375, 0.75, 0.375, 0.5, 0.375, 0.5])
me_cube_036.use_remesh_fix_poles = True
me_cube_036.use_remesh_preserve_attributes = False
me_cube_036.use_mirror_vertex_groups = False
me_cube_036.update()
me_cube_037 = bpy.data.meshes.new('Cube.037')
me_cube_037.from_pydata([(-15.6, 1.0, 0.0), (-15.6, 1.0, 1.75), (-11.4, 1.0, 0.0), (-11.4, 1.0, 1.75)], [], [(2, 3, 1, 0)])
_uv = me_cube_037.uv_layers.new(name='UVMap')
_uv.uv.foreach_set('vector', [0.2083, 0.5, 0.2083, 0.5, 0.125, 0.5, 0.125, 0.5])
me_cube_037.use_remesh_fix_poles = True
me_cube_037.use_remesh_preserve_attributes = False
me_cube_037.use_mirror_vertex_groups = False
me_cube_037.update()
me_cube_038 = bpy.data.meshes.new('Cube.038')
me_cube_038.from_pydata([(5.5, 1.0, 0.0), (-0.83, 1.0, 0.0), (-0.83, 1.0, 1.75), (5.5, 1.0, 1.75), (-0.83, 0.5, 0.0), (-0.83, 0.5, 1.75), (-1.08, 0.5, 0.0), (-1.08, 0.5, 1.75)], [], [(0, 3, 2, 1), (1, 2, 5, 4), (4, 5, 7, 6)])
_uv = me_cube_038.uv_layers.new(name='UVMap')
_uv.uv.foreach_set('vector', [0.375, 0.75, 0.375, 0.75, 0.375, 0.5, 0.375, 0.5, 0.375, 0.5, 0.375, 0.5, 0.375, 0.5, 0.375, 0.5, 0.375, 0.5, 0.375, 0.5, 0.375, 0.5, 0.375, 0.5])
me_cube_038.use_remesh_fix_poles = True
me_cube_038.use_remesh_preserve_attributes = False
me_cube_038.use_mirror_vertex_groups = False
me_cube_038.update()
me_cube_039 = bpy.data.meshes.new('Cube.039')
me_cube_039.from_pydata([(3.5, -1.0, 0.0), (-0.83, -1.0, 0.0), (-0.83, -1.0, 1.75), (3.5, -1.0, 1.75), (-0.83, -0.5, 0.0), (-0.83, -0.5, 1.75), (-1.08, -0.5, 0.0), (-1.08, -0.5, 1.75)], [], [(1, 2, 3, 0), (2, 1, 4, 5), (5, 4, 6, 7)])
_uv = me_cube_039.uv_layers.new(name='UVMap')
_uv.uv.foreach_set('vector', [0.125, 0.5, 0.125, 0.5, 0.125, 0.75, 0.125, 0.75, 0.125, 0.5, 0.125, 0.5, 0.125, 0.5, 0.125, 0.5, 0.125, 0.5, 0.125, 0.5, 0.125, 0.5, 0.125, 0.5])
me_cube_039.use_remesh_fix_poles = True
me_cube_039.use_remesh_preserve_attributes = False
me_cube_039.use_mirror_vertex_groups = False
me_cube_039.update()
me_cube_040 = bpy.data.meshes.new('Cube.040')
me_cube_040.from_pydata([(-8.5, 1.0, 0.0), (-8.5, 8.0, 0.0), (-8.5, 8.0, 1.75), (-8.5, 1.0, 1.75)], [], [(1, 0, 3, 2)])
_uv = me_cube_040.uv_layers.new(name='UVMap')
_uv.uv.foreach_set('vector', [0.125, 0.5, 0.125, 0.75, 0.125, 0.75, 0.125, 0.5])
me_cube_040.use_remesh_fix_poles = True
me_cube_040.use_remesh_preserve_attributes = False
me_cube_040.use_mirror_vertex_groups = False
me_cube_040.update()
me_cube_041 = bpy.data.meshes.new('Cube.041')
me_cube_041.from_pydata([(-8.5, 2.0, 0.0), (-8.5, 7.0, 0.0), (-8.5, 7.0, 1.75), (-8.5, 2.0, 1.75)], [], [(1, 2, 3, 0)])
_uv = me_cube_041.uv_layers.new(name='UVMap')
_uv.uv.foreach_set('vector', [0.125, 0.5, 0.125, 0.5, 0.125, 0.75, 0.125, 0.75])
me_cube_041.use_remesh_fix_poles = True
me_cube_041.use_remesh_preserve_attributes = False
me_cube_041.use_mirror_vertex_groups = False
me_cube_041.update()
me_cube_042 = bpy.data.meshes.new('Cube.042')
me_cube_042.from_pydata([(-30.3, -1.0, 0.0), (-30.3, -1.0, 1.75), (-26.8, -1.0, 0.0), (-26.8, -1.0, 1.75)], [], [(0, 1, 3, 2)])
_uv = me_cube_042.uv_layers.new(name='UVMap')
_uv.uv.foreach_set('vector', [0.125, 0.75, 0.125, 0.75, 0.15, 0.75, 0.15, 0.75])
me_cube_042.use_remesh_fix_poles = True
me_cube_042.use_remesh_preserve_attributes = False
me_cube_042.use_mirror_vertex_groups = False
me_cube_042.update()
me_cube_043 = bpy.data.meshes.new('Cube.043')
me_cube_043.from_pydata([(-1.0, 1.0, 0.0), (-1.0, 6.75, 0.0), (-1.0, 6.75, 1.75), (-1.0, 1.0, 1.75), (-0.5, 1.0, 0.0), (-0.5, 6.75, 0.0), (-0.5, 6.75, 1.75), (-0.5, 1.0, 1.75), (-0.5, 5.75, 0.0), (-0.5, 2.0, 0.0), (-0.5, 2.0, 1.75), (-0.5, 5.75, 1.75), (-1.0, 5.75, 0.0), (-1.0, 2.0, 0.0), (-1.0, 5.75, 1.75), (-1.0, 2.0, 1.75)], [], [(13, 0, 3, 15), (9, 10, 7, 4), (5, 6, 11, 8), (1, 12, 14, 2), (10, 9, 13, 15), (11, 14, 12, 8)])
_uv = me_cube_043.uv_layers.new(name='UVMap')
_uv.uv.foreach_set('vector', [0.125, 0.6667, 0.125, 0.75, 0.125, 0.75, 0.125, 0.6667, 0.125, 0.6667, 0.125, 0.6667, 0.125, 0.75, 0.125, 0.75, 0.125, 0.5, 0.125, 0.5, 0.125, 0.5833, 0.125, 0.5833, 0.125, 0.5, 0.125, 0.5833, 0.125, 0.5833, 0.125, 0.5, 0.125, 0.6667, 0.125, 0.6667, 0.125, 0.6667, 0.125, 0.6667, 0.125, 0.5833, 0.125, 0.5833, 0.125, 0.5833, 0.125, 0.5833])
me_cube_043.use_remesh_fix_poles = True
me_cube_043.use_remesh_preserve_attributes = False
me_cube_043.use_mirror_vertex_groups = False
me_cube_043.update()
me_cube_044 = bpy.data.meshes.new('Cube.044')
me_cube_044.from_pydata([(-8.5, 2.0, 0.25), (-8.5, 13.5, 0.25), (-8.5, 13.5, 2.0), (-8.5, 2.0, 2.0)], [], [(1, 2, 3, 0)])
_uv = me_cube_044.uv_layers.new(name='UVMap')
_uv.uv.foreach_set('vector', [0.125, 0.5, 0.125, 0.5, 0.125, 0.75, 0.125, 0.75])
me_cube_044.use_remesh_fix_poles = True
me_cube_044.use_remesh_preserve_attributes = False
me_cube_044.use_mirror_vertex_groups = False
me_cube_044.update()
me_cube_045 = bpy.data.meshes.new('Cube.045')
me_cube_045.from_pydata([(-8.5, 1.0, -0.4257), (-8.5, 7.0, -0.4257), (-8.5, 7.0, 1.325), (-8.5, 1.0, 1.325)], [], [(1, 0, 3, 2)])
_uv = me_cube_045.uv_layers.new(name='UVMap')
_uv.uv.foreach_set('vector', [0.125, 0.5, 0.125, 0.75, 0.125, 0.75, 0.125, 0.5])
me_cube_045.use_remesh_fix_poles = True
me_cube_045.use_remesh_preserve_attributes = False
me_cube_045.use_mirror_vertex_groups = False
me_cube_045.update()
me_plane_001 = bpy.data.meshes.new('Plane.001')
me_plane_001.from_pydata([(-2.0, -5.0, 4.5), (2.0, -5.0, 4.5), (-2.0, 0.0, 0.0), (2.0, 0.0, 0.0), (2.0, -3.815e-06, 4.5), (-2.0, -5.0, -0.5006), (-2.0, 0.0, -3.501), (-2.0, -5.0, 4.5), (2.0, -5.0, -0.5006), (2.0, 0.0, -3.501), (-2.0, -8.0, -0.5006), (2.0, -8.0, -0.5006), (6.0, -5.0, -0.5006), (6.0, -8.0, -0.5006), (2.0, 0.0, 0.9994), (6.0, 0.0, 0.9994), (-2.0, -8.0, 4.5), (2.0, -8.0, 4.5), (6.0, -5.0, 4.5), (6.0, -8.0, 4.5), (6.0, 0.0, 4.5), (-2.0, 0.0, 0.0)], [], [(0, 2, 3, 1), (1, 3, 4), (6, 5, 8, 9), (13, 11, 17, 19), (8, 5, 10, 11), (12, 8, 11, 13), (8, 12, 15, 14), (8, 14, 9), (12, 13, 19, 18), (15, 12, 18, 20), (10, 5, 7, 16), (11, 10, 16, 17), (5, 6, 21, 7)])
_uv = me_plane_001.uv_layers.new(name='UVMap')
_uv.uv.foreach_set('vector', [0.0, 0.0, 0.0, 1.0, 1.0, 1.0, 1.0, 0.0, 1.0, 0.0, 1.0, 1.0, 1.0, 0.0, 0.375, 0.25, 0.625, 0.0, 0.625, 0.75, 0.375, 0.5, 0.625, 0.75, 0.625, 0.0, 0.625, 0.0, 0.625, 0.75, 0.625, 0.75, 0.625, 0.0, 0.625, 0.0, 0.625, 0.75, 0.625, 0.75, 0.625, 0.0, 0.625, 0.0, 0.625, 0.75, 0.625, 0.0, 0.625, 0.75, 0.625, 0.75, 0.625, 0.0, 0.625, 0.0, 0.625, 0.0, 0.625, 0.0, 0.625, 0.75, 0.625, 0.75, 0.625, 0.75, 0.625, 0.75, 0.625, 0.75, 0.625, 0.75, 0.625, 0.75, 0.625, 0.75, 0.625, 0.0, 0.625, 0.0, 0.625, 0.0, 0.625, 0.0, 0.625, 0.75, 0.625, 0.0, 0.625, 0.0, 0.625, 0.75, 0.625, 0.0, 0.375, 0.25, 0.375, 0.25, 0.625, 0.0])
me_plane_001.use_remesh_fix_poles = True
me_plane_001.use_remesh_preserve_attributes = False
me_plane_001.use_mirror_vertex_groups = False
me_plane_001.update()
me_cube_048 = bpy.data.meshes.new('Cube.048')
me_cube_048.from_pydata([(-15.6, 1.0, 0.0), (-15.6, 1.0, 1.75), (4.6, 1.0, 0.0), (4.6, 1.0, 1.75)], [], [(2, 3, 1, 0)])
_uv = me_cube_048.uv_layers.new(name='UVMap')
_uv.uv.foreach_set('vector', [0.2083, 0.5, 0.2083, 0.5, 0.125, 0.5, 0.125, 0.5])
me_cube_048.use_remesh_fix_poles = True
me_cube_048.use_remesh_preserve_attributes = False
me_cube_048.use_mirror_vertex_groups = False
me_cube_048.update()
me_cube_049 = bpy.data.meshes.new('Cube.049')
me_cube_049.from_pydata([(-0.5, -1.0, 0.0), (-0.5, -1.0, 1.75), (-12.8, -1.0, 0.0), (-12.8, -1.0, 1.75)], [], [(2, 3, 1, 0)])
_uv = me_cube_049.uv_layers.new(name='UVMap')
_uv.uv.foreach_set('vector', [0.0, 0.0, 0.0, 0.0, 0.0, 0.0, 0.0, 0.0])
me_cube_049.use_remesh_fix_poles = True
me_cube_049.use_remesh_preserve_attributes = False
me_cube_049.use_mirror_vertex_groups = False
me_cube_049.update()
me_cube_050 = bpy.data.meshes.new('Cube.050')
me_cube_050.from_pydata([(-0.5, -1.0, 0.0), (-0.5, -1.0, 1.75), (-12.8, -1.0, 0.0), (-12.8, -1.0, 1.75)], [], [(2, 3, 1, 0)])
_uv = me_cube_050.uv_layers.new(name='UVMap')
_uv.uv.foreach_set('vector', [0.3229, 0.75, 0.3229, 0.75, 0.375, 0.75, 0.375, 0.75])
me_cube_050.use_remesh_fix_poles = True
me_cube_050.use_remesh_preserve_attributes = False
me_cube_050.use_mirror_vertex_groups = False
me_cube_050.update()
me_cube_051 = bpy.data.meshes.new('Cube.051')
me_cube_051.from_pydata([(4.6, 1.0, 0.0), (4.6, 1.0, 1.75), (4.6, -26.0, 0.0), (4.6, -26.0, 1.75), (4.6, -0.8611, 0.5264), (4.6, -0.8605, 1.242), (4.6, -2.371, 1.241), (4.6, -2.369, 0.5264), (4.75, -0.8611, 0.5264), (4.75, -0.8605, 1.242), (4.75, -2.371, 1.241), (4.75, -2.369, 0.5264), (4.6, -8.359, 0.527), (4.6, -8.356, 1.244), (4.6, -9.867, 1.245), (4.6, -9.869, 0.5269), (4.6, -14.37, 0.5303), (4.6, -14.37, 1.246), (4.6, -15.89, 1.246), (4.6, -15.89, 0.5317), (4.6, -14.37, 0.5303), (4.75, -8.359, 0.527), (4.75, -8.356, 1.244), (4.75, -9.867, 1.245), (4.75, -9.869, 0.5269), (4.75, -14.37, 0.5303), (4.75, -14.37, 1.246), (4.75, -15.89, 1.246), (4.75, -15.89, 0.5317)], [], [(1, 5, 6, 3), (3, 6, 13, 14, 17, 18), (5, 4, 8, 9), (4, 7, 11, 8), (6, 5, 9, 10), (7, 6, 10, 11), (2, 15, 12, 13, 6, 7, 4, 5, 1, 0), (17, 16, 25, 26), (19, 18, 27, 28), (19, 16, 2, 3, 18), (2, 16, 15), (15, 16, 17, 14), (15, 14, 23, 24), (13, 12, 21, 22), (16, 19, 28, 25), (18, 17, 26, 27), (12, 15, 24, 21), (14, 13, 22, 23)])
_uv = me_cube_051.uv_layers.new(name='UVMap')
_uv.uv.foreach_set('vector', [0.2083, 0.5, 0.2083, 0.5, 0.2083, 0.5, 0.2083, 0.5, 0.2083, 0.5, 0.2083, 0.5, 0.2083, 0.5, 0.2083, 0.5, 0.2083, 0.5, 0.2083, 0.5, 0.2083, 0.5, 0.2083, 0.5, 0.2083, 0.5, 0.2083, 0.5, 0.2083, 0.5, 0.2083, 0.5, 0.2083, 0.5, 0.2083, 0.5, 0.2083, 0.5, 0.2083, 0.5, 0.2083, 0.5, 0.2083, 0.5, 0.2083, 0.5, 0.2083, 0.5, 0.2083, 0.5, 0.2083, 0.5, 0.2083, 0.5, 0.2083, 0.5, 0.2083, 0.5, 0.2083, 0.5, 0.2083, 0.5, 0.2083, 0.5, 0.2083, 0.5, 0.2083, 0.5, 0.2083, 0.5, 0.2083, 0.5, 0.2083, 0.5, 0.2083, 0.5, 0.2083, 0.5, 0.2083, 0.5, 0.2083, 0.5, 0.2083, 0.5, 0.2083, 0.5, 0.2083, 0.5, 0.2083, 0.5, 0.2083, 0.5, 0.2083, 0.5, 0.2083, 0.5, 0.2083, 0.5, 0.2083, 0.5, 0.2083, 0.5, 0.2083, 0.5, 0.2083, 0.5, 0.2083, 0.5, 0.2083, 0.5, 0.2083, 0.5, 0.2083, 0.5, 0.2083, 0.5, 0.2083, 0.5, 0.2083, 0.5, 0.2083, 0.5, 0.2083, 0.5, 0.2083, 0.5, 0.2083, 0.5, 0.2083, 0.5, 0.2083, 0.5, 0.2083, 0.5, 0.2083, 0.5, 0.2083, 0.5, 0.2083, 0.5, 0.2083, 0.5, 0.2083, 0.5, 0.2083, 0.5, 0.2083, 0.5, 0.2083, 0.5, 0.2083, 0.5, 0.2083, 0.5, 0.2083, 0.5, 0.2083, 0.5, 0.2083, 0.5])
me_cube_051.use_remesh_fix_poles = True
me_cube_051.use_remesh_preserve_attributes = False
me_cube_051.use_mirror_vertex_groups = False
me_cube_051.update()
me_cube_052 = bpy.data.meshes.new('Cube.052')
me_cube_052.from_pydata([(4.6, -4.5, 0.0), (4.6, -4.5, 1.75), (4.6, -26.0, 0.0), (4.6, -26.0, 1.75)], [], [(1, 3, 2, 0)])
_uv = me_cube_052.uv_layers.new(name='UVMap')
_uv.uv.foreach_set('vector', [0.2083, 0.5, 0.2083, 0.5, 0.2083, 0.5, 0.2083, 0.5])
me_cube_052.use_remesh_fix_poles = True
me_cube_052.use_remesh_preserve_attributes = False
me_cube_052.use_mirror_vertex_groups = False
me_cube_052.update()
me_cube_056 = bpy.data.meshes.new('Cube.056')
me_cube_056.from_pydata([(-19.5, -25.25, 0.0), (1.0, 1.0, 0.0), (-1.0, 1.0, 0.0), (-19.5, -31.0, 0.0), (-4.5, -45.5, 0.0), (10.3, -25.25, 0.0), (1.0, -4.5, 0.0), (7.5, -4.5, 0.0), (7.5, -11.0, 0.0), (8.5, -11.0, 0.0), (8.5, -25.0, 0.0), (8.0, -25.0, 0.0), (8.0, -25.25, 0.0), (-2.0, -31.0, 0.0), (-2.0, -30.0, 0.0), (-2.5, -30.0, 0.0), (-2.5, -31.0, 0.0), (-15.0, -31.0, 0.0), (-15.0, -31.25, 0.0), (-11.08, -31.25, 0.0), (-11.08, -39.0, 0.0), (-10.83, -39.0, 0.0), (-10.83, -38.5, 0.0), (-4.5, -38.5, 0.0), (-6.5, -40.5, 0.0), (-10.83, -40.5, 0.0), (-10.83, -40.0, 0.0), (-11.08, -40.0, 0.0), (-11.08, -41.0, 0.0), (-18.88, -41.0, 0.0), (-18.88, -31.25, 0.0), (-16.0, -31.25, 0.0), (-16.0, -31.0, 0.0), (-10.0, -25.25, 0.0), (-10.0, -25.0, 0.0), (-11.6, -25.0, 0.0), (-11.6, -19.0, 0.0), (-7.4, -19.0, 0.0), (-7.4, -25.0, 0.0), (-9.0, -25.0, 0.0), (-9.0, -25.25, 0.0), (-2.5, -25.25, 0.0), (-2.5, -26.25, 0.0), (-2.0, -26.25, 0.0), (-2.0, -25.25, 0.0), (5.0, -25.25, 0.0), (5.0, -25.0, 0.0), (4.5, -25.0, 0.0), (4.5, -11.0, 0.0), (5.5, -11.0, 0.0), (5.5, -6.5, 0.0), (-1.0, -6.5, 0.0), (10.3, -31.0, 0.0), (-6.5, -45.5, 0.0)], [], [(2, 1, 6, 7, 8, 9, 10, 11, 12, 5, 13, 14, 15, 16, 17, 18, 19, 20, 21, 22, 23, 4, 24, 25, 26, 27, 28, 29, 30, 31, 32, 3, 33, 34, 35, 36, 37, 38, 39, 40, 41, 42, 43, 44, 45, 46, 47, 48, 49, 50, 51), (5, 52, 13), (4, 53, 24), (33, 3, 0)])
_uv = me_cube_056.uv_layers.new(name='UVMap')
_uv.uv.foreach_set('vector', [0.2802, 0.5, 0.2967, 0.5, 0.2972, 0.5294, 0.3516, 0.5301, 0.3521, 0.5651, 0.3607, 0.5653, 0.3607, 0.6396, 0.3566, 0.6401, 0.3562, 0.642, 0.375, 0.6413, 0.2722, 0.6722, 0.2714, 0.667, 0.2674, 0.6667, 0.2675, 0.6719, 0.1628, 0.6718, 0.1628, 0.6736, 0.195, 0.6739, 0.1955, 0.7152, 0.1982, 0.715, 0.1982, 0.7126, 0.2503, 0.7124, 0.251, 0.75, 0.234, 0.7234, 0.1981, 0.7234, 0.1976, 0.7204, 0.1956, 0.7204, 0.1956, 0.7257, 0.13, 0.7257, 0.1302, 0.6735, 0.1541, 0.6734, 0.1546, 0.6722, 0.125, 0.6722, 0.2044, 0.641, 0.2049, 0.6399, 0.1914, 0.6398, 0.1913, 0.6076, 0.2265, 0.6076, 0.2266, 0.6398, 0.2133, 0.6399, 0.213, 0.6411, 0.2676, 0.6411, 0.2677, 0.6465, 0.272, 0.6465, 0.2718, 0.6411, 0.3308, 0.6412, 0.3307, 0.6397, 0.3264, 0.6397, 0.3264, 0.5647, 0.3345, 0.5645, 0.3348, 0.5403, 0.2804, 0.5402, 0.375, 0.6413, 0.375, 0.6722, 0.2722, 0.6722, 0.251, 0.75, 0.2379, 0.7448, 0.234, 0.7234, 0.2044, 0.641, 0.125, 0.6722, 0.1404, 0.6432])
me_cube_056.use_remesh_fix_poles = True
me_cube_056.use_remesh_preserve_attributes = False
me_cube_056.use_mirror_vertex_groups = False
me_cube_056.update()
me_cube_057 = bpy.data.meshes.new('Cube.057')
me_cube_057.from_pydata([(6.0, 1.0, 7.001), (2.0, 1.0, 7.001), (2.0, 13.0, 7.001), (6.0, 13.0, 7.001), (2.0, 24.0, 7.001), (6.0, 24.0, 7.001), (30.6, 13.0, 7.001), (30.6, 24.0, 7.001), (42.4, 13.0, 7.001), (42.4, 24.0, 7.001), (30.6, -30.0, 7.001), (42.4, -30.0, 7.001), (6.0, -7.0, 7.001), (2.0, -7.0, 7.001), (6.0, -4.0, 7.001), (2.0, -4.0, 7.001), (-2.0, -7.0, 7.001), (-2.0, -4.0, 7.001)], [], [(1, 2, 3, 0), (2, 4, 5, 3), (5, 7, 6, 3), (7, 9, 8, 6), (8, 11, 10, 6), (14, 12, 13, 15), (0, 14, 15, 1), (13, 16, 17, 15)])
_uv = me_cube_057.uv_layers.new(name='UVMap')
_uv.uv.foreach_set('vector', [0.625, 0.0, 0.625, 0.0, 0.625, 0.75, 0.625, 0.75, 0.625, 0.0, 0.625, 0.0, 0.625, 0.75, 0.625, 0.75, 0.625, 0.75, 0.625, 0.75, 0.625, 0.75, 0.625, 0.75, 0.625, 0.75, 0.625, 0.75, 0.625, 0.75, 0.625, 0.75, 0.625, 0.75, 0.625, 0.75, 0.625, 0.75, 0.625, 0.75, 0.625, 0.75, 0.625, 0.75, 0.625, 0.0, 0.625, 0.0, 0.625, 0.75, 0.625, 0.75, 0.625, 0.0, 0.625, 0.0, 0.625, 0.0, 0.625, 0.0, 0.625, 0.0, 0.625, 0.0])
me_cube_057.use_remesh_fix_poles = True
me_cube_057.use_remesh_preserve_attributes = False
me_cube_057.use_mirror_vertex_groups = False
me_cube_057.update()
me_cube_063 = bpy.data.meshes.new('Cube.063')
me_cube_063.from_pydata([(2.0, 1.0, 3.5), (6.0, 1.0, 3.5), (2.0, 13.0, 3.5), (6.0, 13.0, 3.5), (2.0, 24.0, 3.5), (6.0, 24.0, 3.5), (30.6, 13.0, 3.5), (30.6, 24.0, 3.5), (42.4, 13.0, 3.5), (42.4, 24.0, 3.5), (30.6, -30.0, 3.5), (42.4, -30.0, 3.5)], [], [(0, 1, 3, 2), (2, 3, 5, 4), (5, 3, 6, 7), (7, 6, 8, 9), (8, 6, 10, 11)])
_uv = me_cube_063.uv_layers.new(name='UVMap')
_uv.uv.foreach_set('vector', [0.625, 0.0, 0.625, 0.75, 0.625, 0.75, 0.625, 0.0, 0.625, 0.0, 0.625, 0.75, 0.625, 0.75, 0.625, 0.0, 0.625, 0.75, 0.625, 0.75, 0.625, 0.75, 0.625, 0.75, 0.625, 0.75, 0.625, 0.75, 0.625, 0.75, 0.625, 0.75, 0.625, 0.75, 0.625, 0.75, 0.625, 0.75, 0.625, 0.75])
me_cube_063.use_remesh_fix_poles = True
me_cube_063.use_remesh_preserve_attributes = False
me_cube_063.use_mirror_vertex_groups = False
me_cube_063.update()

# ---- objects
ob_floor = bpy.data.objects.new('Floor', me_cube_001)
ob_sphere = bpy.data.objects.new('Sphere', me_sphere)
ob_cube_001 = bpy.data.objects.new('Cube.001', me_cube_002)
ob_cube_002 = bpy.data.objects.new('Cube.002', me_cube_003)
ob_cube_004 = bpy.data.objects.new('Cube.004', me_cube_005)
ob_cube_005 = bpy.data.objects.new('Cube.005', me_cube_006)
ob_cube_003 = bpy.data.objects.new('Cube.003', me_cube_007)
ob_cube_006 = bpy.data.objects.new('Cube.006', me_cube_008)
ob_cube_007 = bpy.data.objects.new('Cube.007', me_cube_009)
ob_cube_008 = bpy.data.objects.new('Cube.008', me_cube_010)
ob_cube_009 = bpy.data.objects.new('Cube.009', me_cube_011)
ob_cube_010 = bpy.data.objects.new('Cube.010', me_cube_012)
ob_cube_011 = bpy.data.objects.new('Cube.011', me_cube_013)
ob_cube_012 = bpy.data.objects.new('Cube.012', me_cube_014)
ob_cube_013 = bpy.data.objects.new('Cube.013', me_cube_015)
ob_cube_014 = bpy.data.objects.new('Cube.014', me_cube_016)
ob_cube_015 = bpy.data.objects.new('Cube.015', me_cube_017)
ob_cube_016 = bpy.data.objects.new('Cube.016', me_cube_018)
ob_cube_017 = bpy.data.objects.new('Cube.017', me_cube_019)
ob_cube_018 = bpy.data.objects.new('Cube.018', me_cube_020)
ob_cube_019 = bpy.data.objects.new('Cube.019', me_cube_021)
ob_cube_020 = bpy.data.objects.new('Cube.020', me_cube_022)
ob_cube_021 = bpy.data.objects.new('Cube.021', me_cube_023)
ob_cube_022 = bpy.data.objects.new('Cube.022', me_cube_024)
ob_cube_023 = bpy.data.objects.new('Cube.023', me_cube_025)
ob_cube_024 = bpy.data.objects.new('Cube.024', me_cube_026)
ob_cube_025 = bpy.data.objects.new('Cube.025', me_cube_027)
ob_cube_026 = bpy.data.objects.new('Cube.026', me_cube_028)
ob_cube_027 = bpy.data.objects.new('Cube.027', me_cube_029)
ob_cube_028 = bpy.data.objects.new('Cube.028', me_cube_030)
ob_cube_029 = bpy.data.objects.new('Cube.029', me_cube_031)
ob_cube_030 = bpy.data.objects.new('Cube.030', me_cube_032)
ob_cube_031 = bpy.data.objects.new('Cube.031', me_cube_033)
ob_cube_032 = bpy.data.objects.new('Cube.032', me_cube_034)
ob_cube_033 = bpy.data.objects.new('Cube.033', me_cube_035)
ob_cube_034 = bpy.data.objects.new('Cube.034', me_cube_036)
ob_cube_035 = bpy.data.objects.new('Cube.035', me_cube_037)
ob_cube_036 = bpy.data.objects.new('Cube.036', me_cube_038)
ob_cube_037 = bpy.data.objects.new('Cube.037', me_cube_039)
ob_cube_038 = bpy.data.objects.new('Cube.038', me_cube_040)
ob_cube_039 = bpy.data.objects.new('Cube.039', me_cube_041)
ob_cube_040 = bpy.data.objects.new('Cube.040', me_cube_042)
ob_cube_041 = bpy.data.objects.new('Cube.041', me_cube_043)
ob_cube_042 = bpy.data.objects.new('Cube.042', me_cube_044)
ob_cube_043 = bpy.data.objects.new('Cube.043', me_cube_045)
ob_plane = bpy.data.objects.new('Plane', me_plane_001)
ob_cube_045 = bpy.data.objects.new('Cube.045', me_cube_048)
ob_cube_046 = bpy.data.objects.new('Cube.046', me_cube_049)
ob_cube_047 = bpy.data.objects.new('Cube.047', me_cube_050)
ob_cube_048 = bpy.data.objects.new('Cube.048', me_cube_051)
ob_cube_049 = bpy.data.objects.new('Cube.049', me_cube_052)
ob_floor_001 = bpy.data.objects.new('Floor.001', me_cube_056)
ob_cube_044 = bpy.data.objects.new('Cube.044', me_cube_057)
ob_cube_050 = bpy.data.objects.new('Cube.050', me_cube_063)

# ---- transforms, parenting, visibility, modifiers, constraints
ob_floor.location = (0.0, 0.0, 0.0)
ob_floor.scale = (2.0, 2.0, 2.0)
ob_floor.lineart.crease_threshold = 0.0
ob_sphere.location = (0.0, 0.732, 0.0)
ob_sphere.scale = (0.45, 0.45, 0.45)
ob_sphere.lineart.crease_threshold = 0.0
ob_cube_001.location = (0.0, 0.0, 0.0)
ob_cube_001.scale = (2.0, 2.0, 2.0)
ob_cube_001.lineart.crease_threshold = 0.0
ob_cube_002.location = (0.0, 0.0, 0.0)
ob_cube_002.scale = (2.0, 2.0, 2.0)
ob_cube_002.lineart.crease_threshold = 0.0
ob_cube_004.location = (0.0, 0.0, 0.0)
ob_cube_004.scale = (2.0, 2.0, 2.0)
ob_cube_004.lineart.crease_threshold = 0.0
ob_cube_005.location = (0.0, -11.0, 0.0)
ob_cube_005.scale = (2.0, 2.0, 2.0)
ob_cube_005.lineart.crease_threshold = 0.0
ob_cube_003.location = (4.0, -11.0, 0.0)
ob_cube_003.scale = (2.0, 2.0, 2.0)
ob_cube_003.lineart.crease_threshold = 0.0
ob_cube_006.location = (13.0, -11.0, 0.0)
ob_cube_006.scale = (2.0, 2.0, 2.0)
ob_cube_006.lineart.crease_threshold = 0.0
ob_cube_007.location = (13.0, -15.0, 0.0)
ob_cube_007.scale = (2.0, 2.0, 2.0)
ob_cube_007.lineart.crease_threshold = 0.0
ob_cube_008.location = (9.0, -24.0, 0.0)
ob_cube_008.scale = (2.0, 2.0, 2.0)
ob_cube_008.lineart.crease_threshold = 0.0
ob_cube_009.location = (17.0, -24.0, 0.0)
ob_cube_009.scale = (2.0, 2.0, 2.0)
ob_cube_009.lineart.crease_threshold = 0.0
ob_cube_010.location = (15.0, -24.0, 0.0)
ob_cube_010.scale = (2.0, 2.0, 2.0)
ob_cube_010.lineart.crease_threshold = 0.0
ob_cube_011.location = (11.0, -24.0, 0.0)
ob_cube_011.scale = (2.0, 2.0, 2.0)
ob_cube_011.lineart.crease_threshold = 0.0
ob_cube_012.location = (0.0, -48.0, 0.0)
ob_cube_012.scale = (2.0, 2.0, 2.0)
ob_cube_012.lineart.crease_threshold = 0.0
ob_cube_013.location = (18.0, -48.0, 0.0)
ob_cube_013.scale = (2.0, 2.0, 2.0)
ob_cube_013.lineart.crease_threshold = 0.0
ob_cube_014.location = (14.0, -52.0, 0.0)
ob_cube_014.scale = (2.0, 2.0, 2.0)
ob_cube_014.lineart.crease_threshold = 0.0
ob_cube_015.location = (12.0, -52.0, 0.0)
ob_cube_015.scale = (2.0, 2.0, 2.0)
ob_cube_015.lineart.crease_threshold = 0.0
ob_cube_016.location = (9.0, -52.5, 0.0)
ob_cube_016.scale = (2.0, 2.0, 2.0)
ob_cube_016.lineart.crease_threshold = 0.0
ob_cube_017.location = (17.0, -52.5, 0.0)
ob_cube_017.scale = (2.0, 2.0, 2.0)
ob_cube_017.lineart.crease_threshold = 0.0
ob_cube_018.location = (18.6, -52.5, 0.0)
ob_cube_018.scale = (2.0, 2.0, 2.0)
ob_cube_018.lineart.crease_threshold = 0.0
ob_cube_019.location = (21.6, -60.0, 0.0)
ob_cube_019.scale = (2.0, 2.0, 2.0)
ob_cube_019.lineart.crease_threshold = 0.0
ob_cube_020.location = (-26.0, -53.0, 0.0)
ob_cube_020.scale = (2.0, 2.0, 2.0)
ob_cube_020.lineart.crease_threshold = 0.0
ob_cube_021.location = (-32.0, -64.0, 0.0)
ob_cube_021.scale = (2.0, 2.0, 2.0)
ob_cube_021.lineart.crease_threshold = 0.0
ob_cube_022.location = (-30.0, -64.0, 0.0)
ob_cube_022.scale = (2.0, 2.0, 2.0)
ob_cube_022.lineart.crease_threshold = 0.0
ob_cube_023.location = (-35.0, -64.5, 0.0)
ob_cube_023.scale = (2.0, 2.0, 2.0)
ob_cube_023.lineart.crease_threshold = 0.0
ob_cube_024.location = (-20.0, -64.5, 0.0)
ob_cube_024.scale = (2.0, 2.0, 2.0)
ob_cube_024.lineart.crease_threshold = 0.0
ob_cube_025.location = (-31.0, -65.0, 0.0)
ob_cube_025.scale = (2.0, 2.0, 2.0)
ob_cube_025.lineart.crease_threshold = 0.0
ob_cube_026.location = (-5.0, -65.0, 0.0)
ob_cube_026.scale = (2.0, 2.0, 2.0)
ob_cube_026.lineart.crease_threshold = 0.0
ob_cube_027.location = (17.0, -91.0, 0.0)
ob_cube_027.scale = (2.0, 2.0, 2.0)
ob_cube_027.lineart.crease_threshold = 0.0
ob_cube_028.location = (-5.0, -95.0, 0.0)
ob_cube_028.scale = (2.0, 2.0, 2.0)
ob_cube_028.lineart.crease_threshold = 0.0
ob_cube_029.location = (-20.0, -52.0, 0.0)
ob_cube_029.scale = (2.0, 2.0, 2.0)
ob_cube_029.lineart.crease_threshold = 0.0
ob_cube_030.location = (-18.0, -52.0, 0.0)
ob_cube_030.scale = (2.0, 2.0, 2.0)
ob_cube_030.lineart.crease_threshold = 0.0
ob_cube_031.location = (12.6, -48.0, 0.0)
ob_cube_031.scale = (2.0, 2.0, 2.0)
ob_cube_031.lineart.crease_threshold = 0.0
ob_cube_032.location = (11.6, -48.0, 0.0)
ob_cube_032.scale = (2.0, 2.0, 2.0)
ob_cube_032.lineart.crease_threshold = 0.0
ob_cube_033.location = (-23.0, -51.0, 0.0)
ob_cube_033.scale = (2.0, 2.0, 2.0)
ob_cube_033.lineart.crease_threshold = 0.0
ob_cube_034.location = (-15.0, -51.0, 0.0)
ob_cube_034.scale = (2.0, 2.0, 2.0)
ob_cube_034.lineart.crease_threshold = 0.0
ob_cube_035.location = (8.0, -40.0, 0.0)
ob_cube_035.scale = (2.0, 2.0, 2.0)
ob_cube_035.lineart.crease_threshold = 0.0
ob_cube_036.location = (-20.0, -79.0, 0.0)
ob_cube_036.scale = (2.0, 2.0, 2.0)
ob_cube_036.lineart.crease_threshold = 0.0
ob_cube_037.location = (-20.0, -79.0, 0.0)
ob_cube_037.scale = (2.0, 2.0, 2.0)
ob_cube_037.lineart.crease_threshold = 0.0
ob_cube_038.location = (8.0, -93.0, 0.0)
ob_cube_038.scale = (2.0, 2.0, 2.0)
ob_cube_038.lineart.crease_threshold = 0.0
ob_cube_039.location = (4.0, -95.0, 0.0)
ob_cube_039.scale = (2.0, 2.0, 2.0)
ob_cube_039.lineart.crease_threshold = 0.0
ob_cube_040.location = (21.6, -60.0, 0.0)
ob_cube_040.scale = (2.0, 2.0, 2.0)
ob_cube_040.lineart.crease_threshold = 0.0
ob_cube_041.location = (-3.0, -64.0, 0.0)
ob_cube_041.scale = (2.0, 2.0, 2.0)
ob_cube_041.lineart.crease_threshold = 0.0
ob_cube_042.location = (8.0, -95.0, 4.0)
ob_cube_042.scale = (2.0, 2.0, 2.0)
ob_cube_042.lineart.crease_threshold = 0.0
ob_cube_043.location = (12.0, -93.0, 5.351)
ob_cube_043.scale = (2.0, 2.0, 2.0)
ob_cube_043.lineart.crease_threshold = 0.0
ob_plane.location = (-11.0, -91.0, 3.501)
ob_plane.lineart.crease_threshold = 0.0
ob_cube_045.location = (22.2, -70.0, 4.5)
ob_cube_045.scale = (2.0, 2.0, 2.0)
ob_cube_045.lineart.crease_threshold = 0.0
ob_cube_046.location = (21.6, -60.0, 0.0)
ob_cube_046.scale = (2.0, 2.0, 2.0)
ob_cube_046.lineart.crease_threshold = 0.0
ob_cube_047.location = (20.6, -77.0, 4.5)
ob_cube_047.scale = (2.0, 2.0, 2.0)
ob_cube_047.lineart.crease_threshold = 0.0
ob_cube_048.location = (22.2, -70.0, 4.5)
ob_cube_048.scale = (2.0, 2.0, 2.0)
ob_cube_048.lineart.crease_threshold = 0.0
ob_cube_049.location = (10.4, -70.0, 4.5)
ob_cube_049.scale = (2.0, 2.0, 2.0)
ob_cube_049.lineart.crease_threshold = 0.0
ob_floor_001.location = (0.0, 0.0, 3.501)
ob_floor_001.scale = (2.0, 2.0, 2.0)
ob_floor_001.lineart.crease_threshold = 0.0
ob_cube_044.location = (-11.0, -92.0, 1.0)
ob_cube_044.lineart.crease_threshold = 0.0
ob_cube_050.location = (-11.0, -92.0, 1.0)
ob_cube_050.lineart.crease_threshold = 0.0

# ---- collection membership
col_collection.objects.link(ob_floor)
col_collection.objects.link(ob_sphere)
col_collection.objects.link(ob_cube_001)
col_collection.objects.link(ob_cube_002)
col_collection.objects.link(ob_cube_004)
col_collection.objects.link(ob_cube_005)
col_collection.objects.link(ob_cube_003)
col_collection.objects.link(ob_cube_006)
col_collection.objects.link(ob_cube_007)
col_collection.objects.link(ob_cube_008)
col_collection.objects.link(ob_cube_009)
col_collection.objects.link(ob_cube_010)
col_collection.objects.link(ob_cube_011)
col_collection.objects.link(ob_cube_012)
col_collection.objects.link(ob_cube_013)
col_collection.objects.link(ob_cube_014)
col_collection.objects.link(ob_cube_015)
col_collection.objects.link(ob_cube_016)
col_collection.objects.link(ob_cube_017)
col_collection.objects.link(ob_cube_018)
col_collection.objects.link(ob_cube_019)
col_collection.objects.link(ob_cube_020)
col_collection.objects.link(ob_cube_021)
col_collection.objects.link(ob_cube_022)
col_collection.objects.link(ob_cube_023)
col_collection.objects.link(ob_cube_024)
col_collection.objects.link(ob_cube_025)
col_collection.objects.link(ob_cube_026)
col_collection.objects.link(ob_cube_027)
col_collection.objects.link(ob_cube_028)
col_collection.objects.link(ob_cube_029)
col_collection.objects.link(ob_cube_030)
col_collection.objects.link(ob_cube_031)
col_collection.objects.link(ob_cube_032)
col_collection.objects.link(ob_cube_033)
col_collection.objects.link(ob_cube_034)
col_collection.objects.link(ob_cube_035)
col_collection.objects.link(ob_cube_036)
col_collection.objects.link(ob_cube_037)
col_collection.objects.link(ob_cube_038)
col_collection.objects.link(ob_cube_039)
col_collection.objects.link(ob_cube_040)
col_collection.objects.link(ob_cube_041)
col_collection.objects.link(ob_cube_042)
col_collection.objects.link(ob_cube_043)
col_collection.objects.link(ob_plane)
col_collection.objects.link(ob_cube_045)
col_collection.objects.link(ob_cube_046)
col_collection.objects.link(ob_cube_047)
col_collection.objects.link(ob_cube_048)
col_collection.objects.link(ob_cube_049)
col_collection.objects.link(ob_floor_001)
col_collection.objects.link(ob_cube_044)
col_collection.objects.link(ob_cube_050)

# ---- scene / render settings (as saved in the file)
scene.frame_start = 1; scene.frame_end = 250; scene.frame_set(5)
scene.render.engine = 'BLENDER_EEVEE_NEXT'
scene.render.fps = 60
scene.cycles.use_denoising = False
scene.cycles.samples = 128
scene.cycles.sampling_pattern = 'TABULATED_SOBOL'
scene.cycles.use_adaptive_sampling = False
scene.cycles.use_light_tree = False
scene.view_settings.view_transform = 'Filmic'
bpy.context.view_layer.update()

# ---- added for rendering (the .blend has no active camera and no usable light): camera, sun
cam_auto = bpy.data.cameras.new('AutoCamera')
cam_auto.lens = 50.0
cam_auto.sensor_width = 36.0
cam_auto.clip_end = 2323.8
ob_auto_camera = bpy.data.objects.new('AutoCamera', cam_auto)
scene.collection.objects.link(ob_auto_camera)
ob_auto_camera.location = (128.611, -218.893, 109.929)
ob_auto_camera.rotation_euler = (1.09748, -7.21219e-08, 0.694738)
scene.camera = ob_auto_camera
light_auto_sun = bpy.data.lights.new('AutoSun', 'SUN')
light_auto_sun.energy = 3.0
light_auto_sun.angle = 0.0523599
ob_auto_sun = bpy.data.objects.new('AutoSun', light_auto_sun)
scene.collection.objects.link(ob_auto_sun)
ob_auto_sun.rotation_euler = (0.872665, 0.174533, 0.523599)
bpy.context.view_layer.update()
